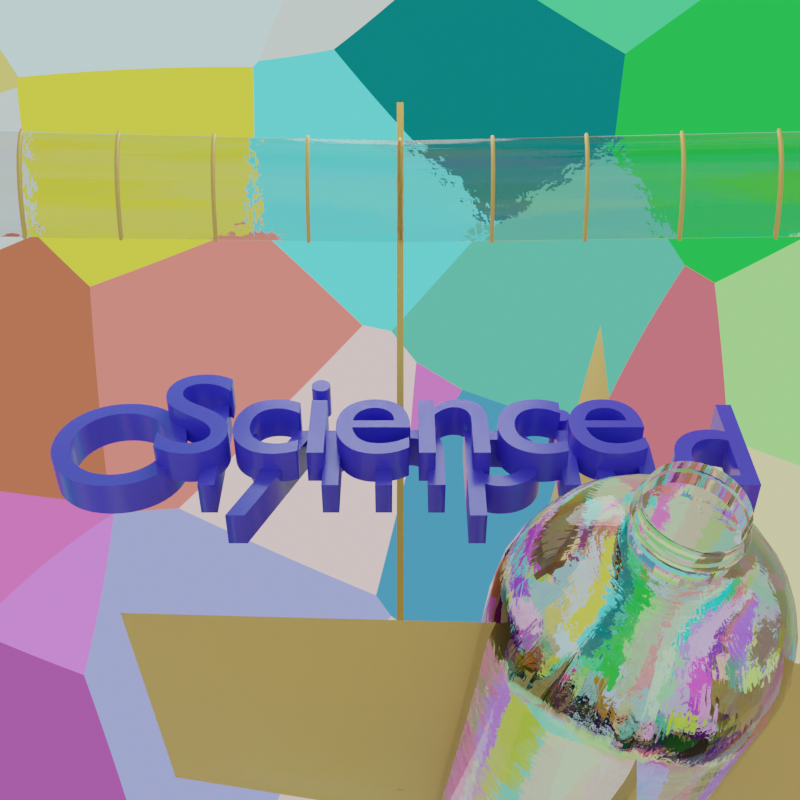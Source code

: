 # Source: untitled.blend  (saved by Blender 3.1.7; exported with 4.5.12 LTS)
import bpy
from mathutils import Matrix  # noqa: F401  (used for matrix-valued properties, if any)

bpy.ops.wm.read_factory_settings(use_empty=True)
scene = bpy.context.scene
scene.name = 'Scene'

# ---- collections
col_collection = bpy.data.collections.new('Collection'); scene.collection.children.link(col_collection)

# ---- materials (node trees are filled in below, after node groups)
mat_text = bpy.data.materials.new('Text')
mat_wood = bpy.data.materials.new('Wood')
mat_plastic = bpy.data.materials.new('plastic')
mat_plastic.surface_render_method = 'BLENDED'
mat_plastic.blend_method = 'BLEND'
mat_plastic.use_raytrace_refraction = True
mat_plastic.use_screen_refraction = True
mat_plastic.refraction_depth = 5.4
mat_plastic.thickness_mode = 'SLAB'

# ---- node groups
ng_auto_smooth = bpy.data.node_groups.new('Auto Smooth', 'GeometryNodeTree')
_s = ng_auto_smooth.interface.new_socket(name='Geometry', in_out='OUTPUT', socket_type='NodeSocketGeometry')
_s = ng_auto_smooth.interface.new_socket(name='Geometry', in_out='INPUT', socket_type='NodeSocketGeometry')
_s = ng_auto_smooth.interface.new_socket(name='Angle', in_out='INPUT', socket_type='NodeSocketFloat')
_s.subtype = 'ANGLE'
_s.min_value = 0.0
_s.max_value = 3.142
ng_auto_smooth.is_modifier = True
_N = ng_auto_smooth.nodes; _L = ng_auto_smooth.links
n0 = _N.new('NodeGroupOutput'); n0.name = 'Group Output'; n0.location = (480, -100)
n1 = _N.new('NodeGroupInput'); n1.name = 'Group Input'; n1.location = (-420, -300)
n2 = _N.new('NodeGroupInput'); n2.name = 'Group Input.001'; n2.location = (-60, -100)
n3 = _N.new('GeometryNodeSetShadeSmooth'); n3.name = 'Set Shade Smooth'; n3.location = (120, -100)
n3.domain = 'EDGE'
n4 = _N.new('GeometryNodeSetShadeSmooth'); n4.name = 'Set Shade Smooth.001'; n4.location = (300, -100)
n5 = _N.new('GeometryNodeInputMeshEdgeAngle'); n5.name = 'Edge Angle'; n5.location = (-420, -220)
n6 = _N.new('GeometryNodeInputEdgeSmooth'); n6.name = 'Is Edge Smooth'; n6.location = (-60, -160)
n7 = _N.new('GeometryNodeInputShadeSmooth'); n7.name = 'Is Face Smooth'; n7.location = (-240, -340)
n8 = _N.new('FunctionNodeBooleanMath'); n8.name = 'Boolean Math'; n8.location = (-60, -220)
n9 = _N.new('FunctionNodeCompare'); n9.name = 'Compare'; n9.location = (-240, -180)
n9.operation = 'LESS_EQUAL'
_L.new(n5.outputs[0], n9.inputs[0])
_L.new(n4.outputs[0], n0.inputs[0])
_L.new(n1.outputs[1], n9.inputs[1])
_L.new(n9.outputs[0], n8.inputs[0])
_L.new(n7.outputs[0], n8.inputs[1])
_L.new(n2.outputs[0], n3.inputs[0])
_L.new(n6.outputs[0], n3.inputs[1])
_L.new(n3.outputs[0], n4.inputs[0])
_L.new(n8.outputs[0], n3.inputs[2])
n0.is_active_output = True

# ---- material node trees
mat_text.use_nodes = True; mat_text.node_tree.nodes.clear()
_N = mat_text.node_tree.nodes; _L = mat_text.node_tree.links
n0 = _N.new('ShaderNodeBsdfPrincipled'); n0.name = 'Principled BSDF'; n0.location = (10, 300)
n0.distribution = 'GGX'
n0.subsurface_method = 'RANDOM_WALK_SKIN'
n0.inputs[0].default_value = (0.0782, 0.0684, 0.8, 1.0)
n0.inputs[2].default_value = 0.2446
n0.inputs[3].default_value = 1.45
n0.inputs[27].default_value = (0.0, 0.0, 0.0, 1.0)
n0.inputs[28].default_value = 1.0
n1 = _N.new('ShaderNodeOutputMaterial'); n1.name = 'Material Output'; n1.location = (300, 300)
_L.new(n0.outputs[0], n1.inputs[0])
n1.is_active_output = True
mat_wood.use_nodes = True; mat_wood.node_tree.nodes.clear()
_N = mat_wood.node_tree.nodes; _L = mat_wood.node_tree.links
n0 = _N.new('ShaderNodeBsdfPrincipled'); n0.name = 'Principled BSDF'; n0.location = (10, 300)
n0.distribution = 'GGX'
n0.subsurface_method = 'RANDOM_WALK_SKIN'
n0.inputs[0].default_value = (0.8, 0.5508, 0.1226, 1.0)
n0.inputs[3].default_value = 1.45
n0.inputs[27].default_value = (0.0, 0.0, 0.0, 1.0)
n0.inputs[28].default_value = 1.0
n1 = _N.new('ShaderNodeOutputMaterial'); n1.name = 'Material Output'; n1.location = (300, 300)
_L.new(n0.outputs[0], n1.inputs[0])
n1.is_active_output = True
mat_plastic.use_nodes = True; mat_plastic.node_tree.nodes.clear()
_N = mat_plastic.node_tree.nodes; _L = mat_plastic.node_tree.links
n0 = _N.new('ShaderNodeBsdfPrincipled'); n0.name = 'Principled BSDF'; n0.location = (10, 300)
n0.distribution = 'GGX'
n0.subsurface_method = 'RANDOM_WALK_SKIN'
n0.inputs[2].default_value = 0.0
n0.inputs[3].default_value = 1.45
n0.inputs[18].default_value = 1.0
n0.inputs[27].default_value = (0.0, 0.0, 0.0, 1.0)
n0.inputs[28].default_value = 1.0
n1 = _N.new('ShaderNodeOutputMaterial'); n1.name = 'Material Output'; n1.location = (300, 300)
n2 = _N.new('ShaderNodeTexNoise'); n2.name = 'Noise Texture'; n2.location = (-370, -180)
n2.inputs[2].default_value = 10.0
n2.inputs[3].default_value = 5.2
n3 = _N.new('ShaderNodeBump'); n3.name = 'Bump'; n3.location = (-180, -160)
n3.inputs[0].default_value = 0.01
n3.inputs[1].default_value = 1.0
n3.inputs[2].default_value = 1.0
n4 = _N.new('ShaderNodeTexCoord'); n4.name = 'Texture Coordinate'; n4.location = (-560, -180)
_L.new(n0.outputs[0], n1.inputs[0])
_L.new(n3.outputs[0], n0.inputs[5])
_L.new(n2.outputs[0], n3.inputs[3])
_L.new(n4.outputs[2], n2.inputs[0])
n1.is_active_output = True

# ---- world
world_world = bpy.data.worlds.new('World'); scene.world = world_world
world_world.use_nodes = True; world_world.node_tree.nodes.clear()
_N = world_world.node_tree.nodes; _L = world_world.node_tree.links
n0 = _N.new('ShaderNodeOutputWorld'); n0.name = 'World Output'; n0.location = (300, 300)
n1 = _N.new('ShaderNodeBackground'); n1.name = 'Background'; n1.location = (10, 300)
n2 = _N.new('ShaderNodeTexVoronoi'); n2.name = 'Voronoi Texture'; n2.location = (-180, 300)
_L.new(n1.outputs[0], n0.inputs[0])
_L.new(n2.outputs[1], n1.inputs[0])
n0.is_active_output = True
world_world.color = (0.05088, 0.05088, 0.05088)
world_world.use_sun_shadow = False
world_world.sun_shadow_jitter_overblur = 0.0

# ---- cameras
cam_camera = bpy.data.cameras.new('Camera')
cam_camera.clip_end = 100.0
cam_camera.ortho_scale = 7.314

# ---- lights
light_point = bpy.data.lights.new('Point', 'POINT')
light_point.transmission_factor = 0.0
light_point.shadow_soft_size = 0.25
light_point.shadow_maximum_resolution = 0.006
light_point.use_absolute_resolution = True

# ---- meshes
me_plane = bpy.data.meshes.new('Plane')
me_plane.from_pydata([(0.007102, -0.003826, 2.98e-08), (0.007102, 0.003826, 2.98e-08), (-0.007102, -0.003826, 2.98e-08), (-0.007102, 0.003826, 2.98e-08), (0.007102, -0.003826, 0.78), (0.007102, 0.003826, 0.78), (-0.007102, -0.003826, 0.78), (-0.007102, 0.003826, 0.78)], [], [(0, 2, 3, 1), (4, 5, 7, 6), (1, 3, 7, 5), (2, 0, 4, 6), (3, 2, 6, 7), (0, 1, 5, 4)])
_uv = me_plane.uv_layers.new(name='UVMap')
_uv.uv.foreach_set('vector', [0.0, 0.0, 0.0, 1.0, 1.0, 1.0, 1.0, 0.0, 0.0, 0.0, 1.0, 0.0, 1.0, 1.0, 0.0, 1.0, 1.0, 0.0, 1.0, 1.0, 1.0, 1.0, 1.0, 0.0, 0.0, 1.0, 0.0, 0.0, 0.0, 0.0, 0.0, 1.0, 1.0, 1.0, 0.0, 1.0, 0.0, 1.0, 1.0, 1.0, 0.0, 0.0, 1.0, 0.0, 1.0, 0.0, 0.0, 0.0])
me_plane.materials.append(mat_wood)
me_plane.use_remesh_fix_poles = True
me_plane.use_remesh_preserve_attributes = False
me_plane.update()
me_nurbscurve_003 = bpy.data.meshes.new('NurbsCurve.003')
me_nurbscurve_003.from_pydata([(0.0525, 0.0, 0.2833), (0.05374, 0.0, 0.281), (0.05486, 0.0, 0.2786), (0.05586, 0.0, 0.2761), (0.05675, 0.0, 0.2735), (0.05753, 0.0, 0.2708), (0.0582, 0.0, 0.2681), (0.05876, 0.0, 0.2653), (0.05922, 0.0, 0.2624), (0.05958, 0.0, 0.2594), (0.05984, 0.0, 0.2564), (0.05999, 0.0, 0.2533), (0.06006, 0.0, 0.2502), (0.06003, 0.0, 0.247), (0.05992, 0.0, 0.2438), (0.05971, 0.0, 0.2405), (0.05942, 0.0, 0.2372), (0.05905, 0.0, 0.2339), (0.0586, 0.0, 0.2305), (0.05807, 0.0, 0.2271), (0.05746, 0.0, 0.2238), (0.05679, 0.0, 0.2203), (0.05604, 0.0, 0.2169), (0.05522, 0.0, 0.2135), (0.05434, 0.0, 0.2101), (0.05339, 0.0, 0.2067), (0.05239, 0.0, 0.2033), (0.05132, 0.0, 0.1999), (0.0502, 0.0, 0.1966), (0.04903, 0.0, 0.1933), (0.04781, 0.0, 0.19), (0.04653, 0.0, 0.1867), (0.04521, 0.0, 0.1835), (0.04385, 0.0, 0.1803), (0.04244, 0.0, 0.1772), (0.041, 0.0, 0.1741), (0.1025, 0.5, 0.2833), (0.1037, 0.5, 0.281), (0.1049, 0.5, 0.2786), (0.1059, 0.5, 0.2761), (0.1068, 0.5, 0.2735), (0.1075, 0.5, 0.2708), (0.1082, 0.5, 0.2681), (0.1088, 0.5, 0.2653), (0.1092, 0.5, 0.2624), (0.1096, 0.5, 0.2594), (0.1098, 0.5, 0.2564), (0.11, 0.5, 0.2533), (0.1101, 0.5, 0.2502), (0.11, 0.5, 0.247), (0.1099, 0.5, 0.2438), (0.1097, 0.5, 0.2405), (0.1094, 0.5, 0.2372), (0.1091, 0.5, 0.2339), (0.1086, 0.5, 0.2305), (0.1081, 0.5, 0.2271), (0.1075, 0.5, 0.2238), (0.1068, 0.5, 0.2203), (0.106, 0.5, 0.2169), (0.1052, 0.5, 0.2135), (0.1043, 0.5, 0.2101), (0.1034, 0.5, 0.2067), (0.1024, 0.5, 0.2033), (0.1013, 0.5, 0.1999), (0.1002, 0.5, 0.1966), (0.09903, 0.5, 0.1933), (0.09781, 0.5, 0.19), (0.09653, 0.5, 0.1867), (0.09521, 0.5, 0.1835), (0.09385, 0.5, 0.1803), (0.09244, 0.5, 0.1772), (0.091, 0.5, 0.1741)], [], [(20, 21, 57, 56), (7, 8, 44, 43), (34, 35, 71, 70), (21, 22, 58, 57), (8, 9, 45, 44), (22, 23, 59, 58), (9, 10, 46, 45), (23, 24, 60, 59), (10, 11, 47, 46), (24, 25, 61, 60), (11, 12, 48, 47), (25, 26, 62, 61), (12, 13, 49, 48), (26, 27, 63, 62), (13, 14, 50, 49), (0, 1, 37, 36), (27, 28, 64, 63), (14, 15, 51, 50), (1, 2, 38, 37), (28, 29, 65, 64), (15, 16, 52, 51), (2, 3, 39, 38), (29, 30, 66, 65), (16, 17, 53, 52), (3, 4, 40, 39), (30, 31, 67, 66), (17, 18, 54, 53), (4, 5, 41, 40), (31, 32, 68, 67), (18, 19, 55, 54), (5, 6, 42, 41), (32, 33, 69, 68), (19, 20, 56, 55), (6, 7, 43, 42), (33, 34, 70, 69)])
_uv = me_nurbscurve_003.uv_layers.new(name='UVMap')
_uv.uv.foreach_set('vector', [0.3206, 0.008185, 0.3279, 0.007849, 0.3279, 0.9981, 0.3206, 0.9985, 0.2264, 0.008626, 0.2336, 0.00885, 0.2336, 0.9991, 0.2264, 0.9989, 0.4221, 0.0008081, 0.4293, 7.775e-05, 0.4293, 0.9904, 0.4221, 0.9911, 0.3279, 0.007849, 0.3351, 0.00748, 0.3351, 0.9978, 0.3279, 0.9981, 0.2336, 0.00885, 0.2409, 0.009053, 0.2409, 0.9993, 0.2336, 0.9991, 0.3351, 0.00748, 0.3424, 0.00708, 0.3424, 0.9974, 0.3351, 0.9978, 0.2409, 0.009053, 0.2481, 0.009237, 0.2481, 0.9995, 0.2409, 0.9993, 0.3424, 0.00708, 0.3496, 0.006649, 0.3496, 0.9969, 0.3424, 0.9974, 0.2481, 0.009237, 0.2554, 0.0094, 0.2554, 0.9997, 0.2481, 0.9995, 0.3496, 0.006649, 0.3569, 0.006189, 0.3569, 0.9965, 0.3496, 0.9969, 0.2554, 0.0094, 0.2626, 0.00963, 0.2626, 0.9999, 0.2554, 0.9997, 0.3569, 0.006189, 0.3641, 0.0057, 0.3641, 0.996, 0.3569, 0.9965, 0.2626, 0.00963, 0.2699, 0.009493, 0.2699, 0.9998, 0.2626, 0.9999, 0.3641, 0.0057, 0.3714, 0.005182, 0.3714, 0.9955, 0.3641, 0.996, 0.2699, 0.009493, 0.2771, 0.009431, 0.2771, 0.9997, 0.2699, 0.9998, 0.1756, 0.006445, 0.1829, 0.006825, 0.1829, 0.9971, 0.1756, 0.9967, 0.3714, 0.005182, 0.3786, 0.004637, 0.3786, 0.9949, 0.3714, 0.9955, 0.2771, 0.009431, 0.2844, 0.009324, 0.2844, 0.9996, 0.2771, 0.9997, 0.1829, 0.006825, 0.1901, 0.007182, 0.1901, 0.9975, 0.1829, 0.9971, 0.3786, 0.004637, 0.3858, 0.004065, 0.3858, 0.9944, 0.3786, 0.9949, 0.2844, 0.009324, 0.2916, 0.009174, 0.2916, 0.9995, 0.2844, 0.9996, 0.1901, 0.007182, 0.1974, 0.007516, 0.1974, 0.9978, 0.1901, 0.9975, 0.3858, 0.004065, 0.3931, 0.003467, 0.3931, 0.9938, 0.3858, 0.9944, 0.2916, 0.009174, 0.2989, 0.008983, 0.2989, 0.9993, 0.2916, 0.9995, 0.1974, 0.007516, 0.2046, 0.007827, 0.2046, 0.9981, 0.1974, 0.9978, 0.3931, 0.003467, 0.4003, 0.002841, 0.4003, 0.9931, 0.3931, 0.9938, 0.2989, 0.008983, 0.3061, 0.008753, 0.3061, 0.999, 0.2989, 0.9993, 0.2046, 0.007827, 0.2119, 0.008115, 0.2119, 0.9984, 0.2046, 0.9981, 0.4003, 0.002841, 0.4076, 0.00219, 0.4076, 0.9925, 0.4003, 0.9931, 0.3061, 0.008753, 0.3134, 0.008487, 0.3134, 0.9988, 0.3061, 0.999, 0.2119, 0.008115, 0.2191, 0.008381, 0.2191, 0.9987, 0.2119, 0.9984, 0.4076, 0.00219, 0.4148, 0.001512, 0.4148, 0.9918, 0.4076, 0.9925, 0.3134, 0.008487, 0.3206, 0.008185, 0.3206, 0.9985, 0.3134, 0.9988, 0.2191, 0.008381, 0.2264, 0.008626, 0.2264, 0.9989, 0.2191, 0.9987, 0.4148, 0.001512, 0.4221, 0.0008081, 0.4221, 0.9911, 0.4148, 0.9918])
me_nurbscurve_003.materials.append(mat_plastic)
me_nurbscurve_003.use_remesh_fix_poles = True
me_nurbscurve_003.use_remesh_preserve_attributes = False
me_nurbscurve_003.update()
me_cylinder = bpy.data.meshes.new('Cylinder')
me_cylinder.from_pydata([(1.781e-20, 0.1323, -0.2716), (0.0, 0.1323, 0.2716), (0.02582, 0.1298, -0.2716), (0.02582, 0.1298, 0.2716), (0.05064, 0.1222, -0.2716), (0.05064, 0.1223, 0.2716), (0.07352, 0.11, -0.2716), (0.07352, 0.11, 0.2716), (0.09357, 0.09356, -0.2716), (0.09357, 0.09357, 0.2716), (0.11, 0.07351, -0.2716), (0.11, 0.07352, 0.2716), (0.1223, 0.05063, -0.2716), (0.1223, 0.05064, 0.2716), (0.1298, 0.02581, -0.2716), (0.1298, 0.02582, 0.2716), (0.1323, -4.724e-06, -0.2716), (0.1323, -5.784e-09, 0.2716), (0.1298, -0.02582, -0.2716), (0.1298, -0.02582, 0.2716), (0.1223, -0.05064, -0.2716), (0.1223, -0.05064, 0.2716), (0.11, -0.07352, -0.2716), (0.11, -0.07352, 0.2716), (0.09357, -0.09357, -0.2716), (0.09357, -0.09357, 0.2716), (0.07352, -0.11, -0.2716), (0.07352, -0.11, 0.2716), (0.05064, -0.1223, -0.2716), (0.05064, -0.1223, 0.2716), (0.02582, -0.1298, -0.2716), (0.02582, -0.1298, 0.2716), (-1.157e-08, -0.1323, -0.2716), (-1.157e-08, -0.1323, 0.2716), (-0.02582, -0.1298, -0.2716), (-0.02582, -0.1298, 0.2716), (-0.05064, -0.1223, -0.2716), (-0.05064, -0.1223, 0.2716), (-0.07352, -0.11, -0.2716), (-0.07352, -0.11, 0.2716), (-0.09357, -0.09357, -0.2716), (-0.09357, -0.09357, 0.2716), (-0.11, -0.07352, -0.2716), (-0.11, -0.07352, 0.2716), (-0.1223, -0.05064, -0.2716), (-0.1223, -0.05064, 0.2716), (-0.1298, -0.02582, -0.2716), (-0.1298, -0.02582, 0.2716), (-0.1323, -4.717e-06, -0.2716), (-0.1323, 1.578e-09, 0.2716), (-0.1298, 0.02581, -0.2716), (-0.1298, 0.02582, 0.2716), (-0.1223, 0.05063, -0.2716), (-0.1223, 0.05064, 0.2716), (-0.11, 0.07351, -0.2716), (-0.11, 0.07352, 0.2716), (-0.09357, 0.09356, -0.2716), (-0.09357, 0.09357, 0.2716), (-0.07352, 0.11, -0.2716), (-0.07352, 0.11, 0.2716), (-0.05064, 0.1222, -0.2716), (-0.05064, 0.1223, 0.2716), (-0.02582, 0.1298, -0.2716), (-0.02582, 0.1298, 0.2716), (-1.456e-08, 0.1177, -0.4013), (0.02355, 0.1154, -0.4013), (0.04621, 0.1085, -0.4013), (0.06711, 0.09741, -0.4013), (0.08544, 0.08242, -0.4013), (0.1005, 0.06414, -0.4012), (0.1118, 0.04327, -0.4012), (0.1187, 0.02059, -0.4012), (0.1211, -0.00302, -0.4012), (0.1189, -0.02666, -0.4011), (0.112, -0.04942, -0.4011), (0.1009, -0.07042, -0.4011), (0.08583, -0.08885, -0.4011), (0.06747, -0.104, -0.401), (0.04649, -0.1152, -0.401), (0.0237, -0.1222, -0.401), (-2.533e-08, -0.1245, -0.401), (-0.0237, -0.1222, -0.401), (-0.04649, -0.1152, -0.401), (-0.06747, -0.104, -0.401), (-0.08583, -0.08885, -0.4011), (-0.1009, -0.07042, -0.4011), (-0.112, -0.04942, -0.4011), (-0.1189, -0.02666, -0.4011), (-0.1211, -0.00302, -0.4012), (-0.1187, 0.02059, -0.4012), (-0.1118, 0.04327, -0.4012), (-0.1005, 0.06414, -0.4012), (-0.08544, 0.08242, -0.4013), (-0.06711, 0.09741, -0.4013), (-0.04621, 0.1085, -0.4013), (-0.02355, 0.1154, -0.4013), (9.765e-09, 0.09057, -0.4457), (0.01853, 0.08875, -0.4457), (0.03634, 0.08334, -0.4457), (0.05276, 0.07457, -0.4457), (0.06716, 0.06276, -0.4457), (0.07897, 0.04836, -0.4457), (0.08774, 0.03194, -0.4457), (0.09315, 0.01413, -0.4457), (0.09497, -0.0044, -0.4457), (0.09315, -0.02293, -0.4457), (0.08774, -0.04074, -0.4457), (0.07897, -0.05716, -0.4457), (0.06716, -0.07155, -0.4457), (0.05276, -0.08337, -0.4457), (0.03634, -0.09214, -0.4457), (0.01853, -0.09755, -0.4457), (1.463e-09, -0.09937, -0.4457), (-0.01853, -0.09755, -0.4457), (-0.03634, -0.09214, -0.4457), (-0.05276, -0.08337, -0.4457), (-0.06716, -0.07156, -0.4457), (-0.07897, -0.05716, -0.4457), (-0.08774, -0.04074, -0.4457), (-0.09315, -0.02293, -0.4457), (-0.09497, -0.0044, -0.4457), (-0.09315, 0.01413, -0.4457), (-0.08774, 0.03194, -0.4457), (-0.07897, 0.04836, -0.4457), (-0.06716, 0.06276, -0.4457), (-0.05276, 0.07457, -0.4457), (-0.03634, 0.08334, -0.4457), (-0.01853, 0.08875, -0.4457), (2.859e-08, 0.0362, -0.4858), (0.008079, 0.03541, -0.4858), (0.01585, 0.03305, -0.4858), (0.02301, 0.02923, -0.4858), (0.0293, 0.02409, -0.4858), (0.03446, 0.01782, -0.4858), (0.03831, 0.01066, -0.4858), (0.04068, 0.00288, -0.4859), (0.04149, -0.005212, -0.4859), (0.04071, -0.01331, -0.4859), (0.03837, -0.0211, -0.4859), (0.03454, -0.02829, -0.4859), (0.02938, -0.0346, -0.4859), (0.02309, -0.03977, -0.4859), (0.01591, -0.04362, -0.4859), (0.008111, -0.04599, -0.486), (2.504e-08, -0.04679, -0.486), (-0.008111, -0.04599, -0.486), (-0.01591, -0.04362, -0.4859), (-0.02309, -0.03977, -0.4859), (-0.02938, -0.0346, -0.4859), (-0.03454, -0.02829, -0.4859), (-0.03837, -0.0211, -0.4859), (-0.04071, -0.01331, -0.4859), (-0.04149, -0.005212, -0.4859), (-0.04068, 0.00288, -0.4859), (-0.03831, 0.01066, -0.4858), (-0.03446, 0.01782, -0.4858), (-0.0293, 0.02409, -0.4858), (-0.02301, 0.02923, -0.4858), (-0.01585, 0.03305, -0.4858), (-0.008079, 0.03541, -0.4858), (-0.1223, -0.05152, -0.3402), (-0.11, -0.0744, -0.3402), (-0.02582, 0.1289, -0.3402), (-0.05064, 0.1214, -0.3402), (0.1298, -0.0267, -0.3402), (0.1323, -0.000885, -0.3402), (-0.05064, -0.1231, -0.3402), (-0.02582, -0.1307, -0.3402), (-0.11, 0.07263, -0.3402), (-0.1223, 0.04975, -0.3402), (0.11, 0.07263, -0.3402), (0.09357, 0.09268, -0.3402), (0.05064, -0.1231, -0.3402), (0.07352, -0.1109, -0.3402), (0.02582, 0.1289, -0.3402), (-9.976e-09, 0.1314, -0.3402), (-0.1298, -0.0267, -0.3402), (0.1223, -0.05152, -0.3402), (-0.07352, -0.1109, -0.3402), (-0.09357, 0.09268, -0.3402), (0.1223, 0.04975, -0.3402), (0.02582, -0.1307, -0.3402), (-0.1323, -0.000885, -0.3402), (0.05064, 0.1214, -0.3402), (0.11, -0.0744, -0.3402), (-0.09357, -0.09445, -0.3402), (-0.07352, 0.1091, -0.3402), (0.1298, 0.02493, -0.3402), (-2.154e-08, -0.1332, -0.3402), (-0.1298, 0.02493, -0.3402), (0.07352, 0.1091, -0.3402), (0.09357, -0.09445, -0.3402), (4.67e-08, 0.04071, -0.5103), (0.008948, 0.03983, -0.5103), (0.01755, 0.03722, -0.5103), (0.02549, 0.03299, -0.5103), (0.03245, 0.02729, -0.5103), (0.03817, 0.02035, -0.5103), (0.04242, 0.01242, -0.5103), (0.04505, 0.003807, -0.5104), (0.04595, -0.005155, -0.5104), (0.04509, -0.01412, -0.5104), (0.04249, -0.02276, -0.5104), (0.03825, -0.03072, -0.5104), (0.03254, -0.0377, -0.5104), (0.02557, -0.04343, -0.5104), (0.01762, -0.04769, -0.5105), (0.008983, -0.05032, -0.5105), (4.277e-08, -0.05121, -0.5105), (-0.008983, -0.05032, -0.5105), (-0.01762, -0.04769, -0.5105), (-0.02557, -0.04343, -0.5104), (-0.03254, -0.0377, -0.5104), (-0.03825, -0.03072, -0.5104), (-0.04249, -0.02276, -0.5104), (-0.04509, -0.01412, -0.5104), (-0.04595, -0.005155, -0.5104), (-0.04505, 0.003807, -0.5104), (-0.04242, 0.01242, -0.5103), (-0.03817, 0.02035, -0.5103), (-0.03245, 0.02729, -0.5103), (-0.02549, 0.03299, -0.5103), (-0.01755, 0.03722, -0.5103), (-0.008948, 0.03983, -0.5103), (3.356e-08, 0.04073, -0.5169), (0.008948, 0.03985, -0.5169), (0.01755, 0.03725, -0.5169), (0.02549, 0.03302, -0.5169), (0.03245, 0.02732, -0.5169), (0.03817, 0.02037, -0.517), (0.04242, 0.01244, -0.517), (0.04505, 0.00383, -0.517), (0.04595, -0.005132, -0.517), (0.04509, -0.0141, -0.517), (0.04249, -0.02273, -0.517), (0.03825, -0.03069, -0.5171), (0.03254, -0.03767, -0.5171), (0.02557, -0.04341, -0.5171), (0.01762, -0.04767, -0.5171), (0.008983, -0.05029, -0.5171), (2.963e-08, -0.05118, -0.5171), (-0.008983, -0.05029, -0.5171), (-0.01762, -0.04767, -0.5171), (-0.02557, -0.04341, -0.5171), (-0.03254, -0.03767, -0.5171), (-0.03825, -0.03069, -0.5171), (-0.04249, -0.02273, -0.517), (-0.04509, -0.0141, -0.517), (-0.04595, -0.005132, -0.517), (-0.04505, 0.00383, -0.517), (-0.04242, 0.01244, -0.517), (-0.03817, 0.02037, -0.517), (-0.03245, 0.02732, -0.5169), (-0.02549, 0.03302, -0.5169), (-0.01755, 0.03725, -0.5169), (-0.008948, 0.03985, -0.5169), (2.612e-08, 0.0363, -0.5338), (0.008079, 0.0355, -0.5338), (0.01585, 0.03315, -0.5338), (0.02301, 0.02933, -0.5338), (0.0293, 0.02418, -0.5338), (0.03446, 0.01791, -0.5338), (0.03831, 0.01075, -0.5338), (0.04068, 0.002975, -0.5338), (0.04149, -0.005117, -0.5338), (0.04071, -0.01322, -0.5339), (0.03837, -0.02101, -0.5339), (0.03454, -0.0282, -0.5339), (0.02938, -0.0345, -0.5339), (0.02309, -0.03968, -0.5339), (0.01591, -0.04353, -0.5339), (0.008111, -0.0459, -0.5339), (2.257e-08, -0.0467, -0.5339), (-0.008111, -0.0459, -0.5339), (-0.01591, -0.04353, -0.5339), (-0.02309, -0.03968, -0.5339), (-0.02938, -0.0345, -0.5339), (-0.03454, -0.0282, -0.5339), (-0.03837, -0.02101, -0.5339), (-0.04071, -0.01322, -0.5339), (-0.04149, -0.005117, -0.5338), (-0.04068, 0.002975, -0.5338), (-0.03831, 0.01075, -0.5338), (-0.03446, 0.01791, -0.5338), (-0.0293, 0.02418, -0.5338), (-0.02301, 0.02933, -0.5338), (-0.01585, 0.03315, -0.5338), (-0.008079, 0.0355, -0.5338), (0.03454, -0.02821, -0.5176), (0.03837, -0.02103, -0.5176), (-0.04068, 0.002957, -0.5175), (-0.04149, -0.005135, -0.5176), (0.02938, -0.03452, -0.5176), (-0.03831, 0.01073, -0.5175), (0.02309, -0.0397, -0.5176), (-0.03446, 0.01789, -0.5175), (0.01591, -0.04354, -0.5176), (0.008079, 0.03548, -0.5175), (3.257e-08, 0.03628, -0.5175), (-0.0293, 0.02417, -0.5175), (0.008111, -0.04591, -0.5176), (0.01585, 0.03313, -0.5175), (-0.02301, 0.02931, -0.5175), (2.902e-08, -0.04672, -0.5176), (0.02301, 0.02931, -0.5175), (-0.01585, 0.03313, -0.5175), (-0.008111, -0.04591, -0.5176), (0.0293, 0.02417, -0.5175), (-0.008079, 0.03548, -0.5175), (-0.01591, -0.04354, -0.5176), (0.03446, 0.01789, -0.5175), (-0.02309, -0.0397, -0.5176), (0.03831, 0.01073, -0.5175), (-0.02938, -0.03452, -0.5176), (0.04068, 0.002957, -0.5175), (-0.03454, -0.02821, -0.5176), (0.04149, -0.005135, -0.5176), (-0.03837, -0.02103, -0.5176), (0.04071, -0.01323, -0.5176), (-0.04071, -0.01323, -0.5176), (0.01585, 0.0331, -0.5099), (0.008079, 0.03545, -0.5099), (-0.02301, 0.02928, -0.5099), (-0.0293, 0.02414, -0.5099), (4.281e-08, -0.04675, -0.5101), (0.008111, -0.04594, -0.5101), (0.02301, 0.02928, -0.5099), (-0.01585, 0.0331, -0.5099), (-0.008111, -0.04594, -0.5101), (0.0293, 0.02414, -0.5099), (-0.008079, 0.03545, -0.5099), (-0.01591, -0.04357, -0.5101), (0.03446, 0.01786, -0.51), (4.636e-08, 0.03625, -0.5099), (-0.02309, -0.03973, -0.5101), (0.03831, 0.0107, -0.51), (-0.02938, -0.03455, -0.5101), (0.04068, 0.002928, -0.51), (-0.03454, -0.02824, -0.51), (0.04149, -0.005165, -0.51), (-0.03837, -0.02106, -0.51), (0.04071, -0.01326, -0.51), (-0.04071, -0.01326, -0.51), (0.03837, -0.02106, -0.51), (-0.04149, -0.005165, -0.51), (0.03454, -0.02824, -0.51), (-0.04068, 0.002928, -0.51), (0.02938, -0.03455, -0.5101), (-0.03831, 0.0107, -0.51), (0.02309, -0.03973, -0.5101), (-0.03446, 0.01786, -0.51), (0.01591, -0.04357, -0.5101), (-0.1202, -0.05175, -0.3707), (-0.02533, 0.1254, -0.3708), (0.1276, -0.02733, -0.3707), (-0.04984, -0.1223, -0.3706), (-0.108, 0.07024, -0.3707), (0.108, 0.07024, -0.3707), (0.04984, -0.1223, -0.3706), (0.02533, 0.1254, -0.3708), (-0.1276, -0.02733, -0.3707), (0.1202, -0.05175, -0.3707), (-0.07235, -0.1102, -0.3706), (-0.09186, 0.08991, -0.3708), (0.1201, 0.04779, -0.3707), (0.02541, -0.1297, -0.3706), (-0.1301, -0.001947, -0.3707), (0.0497, 0.118, -0.3708), (0.1082, -0.07426, -0.3707), (-0.09206, -0.09401, -0.3706), (-0.07216, 0.1061, -0.3708), (0.1275, 0.02342, -0.3707), (-2.405e-08, -0.1322, -0.3706), (-0.1275, 0.02342, -0.3707), (0.07216, 0.1061, -0.3708), (0.09206, -0.09401, -0.3706), (-0.1082, -0.07426, -0.3707), (-0.0497, 0.118, -0.3708), (0.1301, -0.001947, -0.3707), (-0.02541, -0.1297, -0.3706), (-0.1201, 0.04779, -0.3707), (0.09186, 0.08991, -0.3708), (0.07235, -0.1102, -0.3706), (-1.259e-08, 0.1279, -0.3708), (-0.06571, 0.02249, -0.4619), (-0.04617, 0.01412, -0.4753), (-0.04902, 0.004747, -0.4753), (-0.06976, 0.009148, -0.4619), (0.03954, -0.0639, -0.462), (0.0278, -0.04661, -0.4754), (0.03538, -0.04038, -0.4754), (0.05032, -0.05505, -0.462), (-0.05913, 0.03478, -0.4619), (-0.04154, 0.02275, -0.4753), (0.02723, -0.07048, -0.462), (0.01915, -0.05124, -0.4754), (0.01387, 0.06501, -0.4619), (0.009742, 0.04397, -0.4753), (2.399e-08, 0.04493, -0.4753), (1.732e-08, 0.06637, -0.4619), (-0.05028, 0.04556, -0.4619), (-0.03532, 0.03032, -0.4753), (0.01388, -0.07453, -0.462), (0.009764, -0.05409, -0.4754), (0.02721, 0.06096, -0.4619), (0.01911, 0.04114, -0.4753), (-0.0395, 0.0544, -0.4619), (-0.02775, 0.03652, -0.4753), (1.113e-08, -0.0759, -0.462), (1.967e-08, -0.05505, -0.4754), (0.0395, 0.0544, -0.4619), (0.02775, 0.03652, -0.4753), (-0.02721, 0.06096, -0.4619), (-0.01911, 0.04114, -0.4753), (-0.01388, -0.07453, -0.462), (-0.009764, -0.05409, -0.4754), (0.05028, 0.04556, -0.4619), (0.03532, 0.03032, -0.4753), (-0.01387, 0.06501, -0.4619), (-0.009742, 0.04397, -0.4753), (-0.02723, -0.07048, -0.462), (-0.01915, -0.05124, -0.4754), (0.05913, 0.03478, -0.4619), (0.04154, 0.02275, -0.4753), (-0.03954, -0.0639, -0.462), (-0.0278, -0.04661, -0.4754), (0.06571, 0.02249, -0.4619), (0.04617, 0.01412, -0.4753), (-0.05032, -0.05505, -0.462), (-0.03538, -0.04038, -0.4754), (0.06976, 0.009148, -0.4619), (0.04902, 0.004747, -0.4753), (-0.05916, -0.04426, -0.462), (-0.04159, -0.0328, -0.4754), (0.07113, -0.004728, -0.4619), (0.04999, -0.005004, -0.4753), (-0.06573, -0.03196, -0.4619), (-0.04621, -0.02414, -0.4753), (0.06977, -0.01861, -0.4619), (0.04904, -0.01476, -0.4753), (-0.06977, -0.01861, -0.4619), (-0.04904, -0.01476, -0.4753), (0.06573, -0.03196, -0.4619), (0.04621, -0.02414, -0.4753), (-0.07113, -0.004728, -0.4619), (-0.04999, -0.005004, -0.4753), (0.05916, -0.04426, -0.462), (0.04159, -0.0328, -0.4754), (-0.1088, -0.02535, -0.4234), (-0.1025, -0.04617, -0.4234), (0.1025, -0.04617, -0.4234), (0.1088, -0.02535, -0.4234), (-0.1109, -0.003705, -0.4234), (0.09229, -0.06537, -0.4234), (-0.1087, 0.01792, -0.4234), (0.07851, -0.08221, -0.4234), (-0.1024, 0.0387, -0.4235), (0.0617, -0.09604, -0.4234), (-0.09211, 0.05784, -0.4235), (0.04251, -0.1063, -0.4234), (0.0216, 0.1049, -0.4235), (-2.56e-09, 0.107, -0.4235), (-0.07831, 0.0746, -0.4235), (0.02167, -0.1127, -0.4234), (0.04237, 0.09857, -0.4235), (-0.06151, 0.08836, -0.4235), (-1.235e-08, -0.1148, -0.4234), (0.06151, 0.08836, -0.4235), (-0.04237, 0.09857, -0.4235), (-0.02167, -0.1127, -0.4234), (0.07831, 0.0746, -0.4235), (-0.0216, 0.1049, -0.4235), (-0.04251, -0.1063, -0.4234), (0.09211, 0.05784, -0.4235), (-0.0617, -0.09604, -0.4234), (0.1024, 0.0387, -0.4235), (-0.07851, -0.08221, -0.4234), (0.1087, 0.01792, -0.4234), (-0.09229, -0.06537, -0.4234), (0.1109, -0.003705, -0.4234)], [], [(0, 1, 3, 2), (2, 3, 5, 4), (4, 5, 7, 6), (6, 7, 9, 8), (8, 9, 11, 10), (10, 11, 13, 12), (12, 13, 15, 14), (14, 15, 17, 16), (16, 17, 19, 18), (18, 19, 21, 20), (20, 21, 23, 22), (22, 23, 25, 24), (24, 25, 27, 26), (26, 27, 29, 28), (28, 29, 31, 30), (30, 31, 33, 32), (32, 33, 35, 34), (34, 35, 37, 36), (36, 37, 39, 38), (38, 39, 41, 40), (40, 41, 43, 42), (42, 43, 45, 44), (44, 45, 47, 46), (46, 47, 49, 48), (48, 49, 51, 50), (50, 51, 53, 52), (52, 53, 55, 54), (54, 55, 57, 56), (56, 57, 59, 58), (58, 59, 61, 60), (3, 1, 63, 61, 59, 57, 55, 53, 51, 49, 47, 45, 43, 41, 39, 37, 35, 33, 31, 29, 27, 25, 23, 21, 19, 17, 15, 13, 11, 9, 7, 5), (60, 61, 63, 62), (62, 63, 1, 0), (376, 352, 86, 85), (449, 448, 119, 118), (377, 353, 95, 94), (378, 354, 73, 72), (379, 355, 82, 81), (380, 356, 91, 90), (381, 357, 69, 68), (382, 358, 78, 77), (383, 359, 65, 64), (352, 360, 87, 86), (353, 383, 64, 95), (354, 361, 74, 73), (355, 362, 83, 82), (356, 363, 92, 91), (357, 364, 70, 69), (358, 365, 79, 78), (360, 366, 88, 87), (359, 367, 66, 65), (361, 368, 75, 74), (362, 369, 84, 83), (363, 370, 93, 92), (364, 371, 71, 70), (365, 372, 80, 79), (366, 373, 89, 88), (367, 374, 67, 66), (368, 375, 76, 75), (369, 376, 85, 84), (370, 377, 94, 93), (371, 378, 72, 71), (372, 379, 81, 80), (373, 380, 90, 89), (374, 381, 68, 67), (375, 382, 77, 76), (386, 385, 154, 153), (451, 450, 106, 105), (448, 452, 120, 119), (450, 453, 107, 106), (452, 454, 121, 120), (453, 455, 108, 107), (454, 456, 122, 121), (455, 457, 109, 108), (456, 458, 123, 122), (457, 459, 110, 109), (461, 460, 97, 96), (458, 462, 124, 123), (459, 463, 111, 110), (460, 464, 98, 97), (462, 465, 125, 124), (463, 466, 112, 111), (464, 467, 99, 98), (465, 468, 126, 125), (466, 469, 113, 112), (467, 470, 100, 99), (468, 471, 127, 126), (469, 472, 114, 113), (470, 473, 101, 100), (471, 461, 96, 127), (472, 474, 115, 114), (473, 475, 102, 101), (474, 476, 116, 115), (475, 477, 103, 102), (476, 478, 117, 116), (477, 479, 104, 103), (478, 449, 118, 117), (479, 451, 105, 104), (321, 320, 194, 193), (390, 389, 141, 140), (385, 393, 155, 154), (389, 395, 142, 141), (398, 397, 129, 128), (393, 401, 156, 155), (395, 403, 143, 142), (397, 405, 130, 129), (401, 407, 157, 156), (403, 409, 144, 143), (405, 411, 131, 130), (407, 413, 158, 157), (409, 415, 145, 144), (411, 417, 132, 131), (413, 419, 159, 158), (415, 421, 146, 145), (417, 423, 133, 132), (419, 398, 128, 159), (421, 425, 147, 146), (423, 427, 134, 133), (425, 429, 148, 147), (427, 431, 135, 134), (429, 433, 149, 148), (431, 435, 136, 135), (433, 437, 150, 149), (435, 439, 137, 136), (437, 441, 151, 150), (439, 443, 138, 137), (441, 445, 152, 151), (443, 447, 139, 138), (445, 386, 153, 152), (447, 390, 140, 139), (24, 26, 173, 191), (6, 8, 171, 190), (50, 52, 169, 189), (32, 34, 167, 188), (14, 16, 165, 187), (58, 60, 163, 186), (40, 42, 161, 185), (22, 24, 191, 184), (4, 6, 190, 183), (48, 50, 189, 182), (30, 32, 188, 181), (12, 14, 187, 180), (56, 58, 186, 179), (38, 40, 185, 178), (20, 22, 184, 177), (2, 4, 183, 174), (46, 48, 182, 176), (28, 30, 181, 172), (10, 12, 180, 170), (54, 56, 179, 168), (36, 38, 178, 166), (18, 20, 177, 164), (62, 0, 175, 162), (44, 46, 176, 160), (0, 2, 174, 175), (26, 28, 172, 173), (8, 10, 170, 171), (52, 54, 168, 169), (34, 36, 166, 167), (16, 18, 164, 165), (60, 62, 162, 163), (42, 44, 160, 161), (199, 200, 232, 231), (323, 322, 221, 220), (325, 324, 208, 207), (320, 326, 195, 194), (322, 327, 222, 221), (324, 328, 209, 208), (326, 329, 196, 195), (327, 330, 223, 222), (328, 331, 210, 209), (329, 332, 197, 196), (330, 333, 192, 223), (331, 334, 211, 210), (332, 335, 198, 197), (334, 336, 212, 211), (335, 337, 199, 198), (336, 338, 213, 212), (337, 339, 200, 199), (338, 340, 214, 213), (339, 341, 201, 200), (340, 342, 215, 214), (341, 343, 202, 201), (342, 344, 216, 215), (343, 345, 203, 202), (344, 346, 217, 216), (345, 347, 204, 203), (346, 348, 218, 217), (347, 349, 205, 204), (348, 350, 219, 218), (349, 351, 206, 205), (333, 321, 193, 192), (350, 323, 220, 219), (351, 325, 207, 206), (289, 288, 267, 266), (213, 214, 246, 245), (200, 201, 233, 232), (214, 215, 247, 246), (201, 202, 234, 233), (215, 216, 248, 247), (202, 203, 235, 234), (216, 217, 249, 248), (203, 204, 236, 235), (217, 218, 250, 249), (204, 205, 237, 236), (218, 219, 251, 250), (205, 206, 238, 237), (192, 193, 225, 224), (219, 220, 252, 251), (206, 207, 239, 238), (193, 194, 226, 225), (220, 221, 253, 252), (207, 208, 240, 239), (194, 195, 227, 226), (221, 222, 254, 253), (208, 209, 241, 240), (195, 196, 228, 227), (222, 223, 255, 254), (209, 210, 242, 241), (196, 197, 229, 228), (223, 192, 224, 255), (210, 211, 243, 242), (197, 198, 230, 229), (211, 212, 244, 243), (198, 199, 231, 230), (212, 213, 245, 244), (256, 257, 258, 259, 260, 261, 262, 263, 264, 265, 266, 267, 268, 269, 270, 271, 272, 273, 274, 275, 276, 277, 278, 279, 280, 281, 282, 283, 284, 285, 286, 287), (291, 290, 281, 280), (288, 292, 268, 267), (290, 293, 282, 281), (292, 294, 269, 268), (293, 295, 283, 282), (294, 296, 270, 269), (298, 297, 257, 256), (295, 299, 284, 283), (296, 300, 271, 270), (297, 301, 258, 257), (299, 302, 285, 284), (300, 303, 272, 271), (301, 304, 259, 258), (302, 305, 286, 285), (303, 306, 273, 272), (304, 307, 260, 259), (305, 308, 287, 286), (306, 309, 274, 273), (307, 310, 261, 260), (308, 298, 256, 287), (309, 311, 275, 274), (310, 312, 262, 261), (311, 313, 276, 275), (312, 314, 263, 262), (313, 315, 277, 276), (314, 316, 264, 263), (315, 317, 278, 277), (316, 318, 265, 264), (317, 319, 279, 278), (318, 289, 266, 265), (319, 291, 280, 279), (247, 248, 291, 319), (233, 234, 289, 318), (246, 247, 319, 317), (232, 233, 318, 316), (245, 246, 317, 315), (231, 232, 316, 314), (244, 245, 315, 313), (230, 231, 314, 312), (243, 244, 313, 311), (229, 230, 312, 310), (242, 243, 311, 309), (255, 224, 298, 308), (228, 229, 310, 307), (241, 242, 309, 306), (254, 255, 308, 305), (227, 228, 307, 304), (240, 241, 306, 303), (253, 254, 305, 302), (226, 227, 304, 301), (239, 240, 303, 300), (252, 253, 302, 299), (225, 226, 301, 297), (238, 239, 300, 296), (251, 252, 299, 295), (224, 225, 297, 298), (237, 238, 296, 294), (250, 251, 295, 293), (236, 237, 294, 292), (249, 250, 293, 290), (235, 236, 292, 288), (248, 249, 290, 291), (234, 235, 288, 289), (142, 143, 325, 351), (155, 156, 323, 350), (128, 129, 321, 333), (141, 142, 351, 349), (154, 155, 350, 348), (140, 141, 349, 347), (153, 154, 348, 346), (139, 140, 347, 345), (152, 153, 346, 344), (138, 139, 345, 343), (151, 152, 344, 342), (137, 138, 343, 341), (150, 151, 342, 340), (136, 137, 341, 339), (149, 150, 340, 338), (135, 136, 339, 337), (148, 149, 338, 336), (134, 135, 337, 335), (147, 148, 336, 334), (133, 134, 335, 332), (146, 147, 334, 331), (159, 128, 333, 330), (132, 133, 332, 329), (145, 146, 331, 328), (158, 159, 330, 327), (131, 132, 329, 326), (144, 145, 328, 324), (157, 158, 327, 322), (130, 131, 326, 320), (143, 144, 324, 325), (156, 157, 322, 323), (129, 130, 320, 321), (191, 173, 382, 375), (190, 171, 381, 374), (189, 169, 380, 373), (188, 167, 379, 372), (187, 165, 378, 371), (186, 163, 377, 370), (185, 161, 376, 369), (184, 191, 375, 368), (183, 190, 374, 367), (182, 189, 373, 366), (181, 188, 372, 365), (180, 187, 371, 364), (179, 186, 370, 363), (178, 185, 369, 362), (177, 184, 368, 361), (174, 183, 367, 359), (176, 182, 366, 360), (172, 181, 365, 358), (170, 180, 364, 357), (168, 179, 363, 356), (166, 178, 362, 355), (164, 177, 361, 354), (162, 175, 383, 353), (160, 176, 360, 352), (175, 174, 359, 383), (173, 172, 358, 382), (171, 170, 357, 381), (169, 168, 356, 380), (167, 166, 355, 379), (165, 164, 354, 378), (163, 162, 353, 377), (161, 160, 352, 376), (107, 108, 391, 446), (446, 391, 390, 447), (120, 121, 387, 444), (444, 387, 386, 445), (106, 107, 446, 442), (442, 446, 447, 443), (119, 120, 444, 440), (440, 444, 445, 441), (105, 106, 442, 438), (438, 442, 443, 439), (118, 119, 440, 436), (436, 440, 441, 437), (104, 105, 438, 434), (434, 438, 439, 435), (117, 118, 436, 432), (432, 436, 437, 433), (103, 104, 434, 430), (430, 434, 435, 431), (116, 117, 432, 428), (428, 432, 433, 429), (102, 103, 430, 426), (426, 430, 431, 427), (115, 116, 428, 424), (424, 428, 429, 425), (101, 102, 426, 422), (422, 426, 427, 423), (114, 115, 424, 420), (420, 424, 425, 421), (127, 96, 399, 418), (418, 399, 398, 419), (100, 101, 422, 416), (416, 422, 423, 417), (113, 114, 420, 414), (414, 420, 421, 415), (126, 127, 418, 412), (412, 418, 419, 413), (99, 100, 416, 410), (410, 416, 417, 411), (112, 113, 414, 408), (408, 414, 415, 409), (125, 126, 412, 406), (406, 412, 413, 407), (98, 99, 410, 404), (404, 410, 411, 405), (111, 112, 408, 402), (402, 408, 409, 403), (124, 125, 406, 400), (400, 406, 407, 401), (97, 98, 404, 396), (396, 404, 405, 397), (110, 111, 402, 394), (394, 402, 403, 395), (123, 124, 400, 392), (392, 400, 401, 393), (96, 97, 396, 399), (399, 396, 397, 398), (109, 110, 394, 388), (388, 394, 395, 389), (122, 123, 392, 384), (384, 392, 393, 385), (108, 109, 388, 391), (391, 388, 389, 390), (121, 122, 384, 387), (387, 384, 385, 386), (72, 73, 451, 479), (85, 86, 449, 478), (71, 72, 479, 477), (84, 85, 478, 476), (70, 71, 477, 475), (83, 84, 476, 474), (69, 70, 475, 473), (82, 83, 474, 472), (95, 64, 461, 471), (68, 69, 473, 470), (81, 82, 472, 469), (94, 95, 471, 468), (67, 68, 470, 467), (80, 81, 469, 466), (93, 94, 468, 465), (66, 67, 467, 464), (79, 80, 466, 463), (92, 93, 465, 462), (65, 66, 464, 460), (78, 79, 463, 459), (91, 92, 462, 458), (64, 65, 460, 461), (77, 78, 459, 457), (90, 91, 458, 456), (76, 77, 457, 455), (89, 90, 456, 454), (75, 76, 455, 453), (88, 89, 454, 452), (74, 75, 453, 450), (87, 88, 452, 448), (73, 74, 450, 451), (86, 87, 448, 449)])
me_cylinder.polygons.foreach_set('use_smooth', [True] * 450)
_uv = me_cylinder.uv_layers.new(name='UVMap')
_uv.uv.foreach_set('vector', [1.0, 0.5, 1.0, 1.0, 0.9688, 1.0, 0.9688, 0.5, 0.9688, 0.5, 0.9688, 1.0, 0.9375, 1.0, 0.9375, 0.5, 0.9375, 0.5, 0.9375, 1.0, 0.9062, 1.0, 0.9062, 0.5, 0.9062, 0.5, 0.9062, 1.0, 0.875, 1.0, 0.875, 0.5, 0.875, 0.5, 0.875, 1.0, 0.8438, 1.0, 0.8438, 0.5, 0.8438, 0.5, 0.8438, 1.0, 0.8125, 1.0, 0.8125, 0.5, 0.8125, 0.5, 0.8125, 1.0, 0.7812, 1.0, 0.7812, 0.5, 0.7812, 0.5, 0.7812, 1.0, 0.75, 1.0, 0.75, 0.5, 0.75, 0.5, 0.75, 1.0, 0.7188, 1.0, 0.7188, 0.5, 0.7188, 0.5, 0.7188, 1.0, 0.6875, 1.0, 0.6875, 0.5, 0.6875, 0.5, 0.6875, 1.0, 0.6562, 1.0, 0.6562, 0.5, 0.6562, 0.5, 0.6562, 1.0, 0.625, 1.0, 0.625, 0.5, 0.625, 0.5, 0.625, 1.0, 0.5938, 1.0, 0.5938, 0.5, 0.5938, 0.5, 0.5938, 1.0, 0.5625, 1.0, 0.5625, 0.5, 0.5625, 0.5, 0.5625, 1.0, 0.5312, 1.0, 0.5312, 0.5, 0.5312, 0.5, 0.5312, 1.0, 0.5, 1.0, 0.5, 0.5, 0.5, 0.5, 0.5, 1.0, 0.4688, 1.0, 0.4688, 0.5, 0.4688, 0.5, 0.4688, 1.0, 0.4375, 1.0, 0.4375, 0.5, 0.4375, 0.5, 0.4375, 1.0, 0.4062, 1.0, 0.4062, 0.5, 0.4062, 0.5, 0.4062, 1.0, 0.375, 1.0, 0.375, 0.5, 0.375, 0.5, 0.375, 1.0, 0.3438, 1.0, 0.3437, 0.5, 0.3437, 0.5, 0.3438, 1.0, 0.3125, 1.0, 0.3125, 0.5, 0.3125, 0.5, 0.3125, 1.0, 0.2812, 1.0, 0.2812, 0.5, 0.2812, 0.5, 0.2812, 1.0, 0.25, 1.0, 0.25, 0.5, 0.25, 0.5, 0.25, 1.0, 0.2188, 1.0, 0.2188, 0.5, 0.2188, 0.5, 0.2188, 1.0, 0.1875, 1.0, 0.1875, 0.5, 0.1875, 0.5, 0.1875, 1.0, 0.1562, 1.0, 0.1562, 0.5, 0.1562, 0.5, 0.1562, 1.0, 0.125, 1.0, 0.125, 0.5, 0.125, 0.5, 0.125, 1.0, 0.09375, 1.0, 0.09375, 0.5, 0.09375, 0.5, 0.09375, 1.0, 0.0625, 1.0, 0.0625, 0.5, 0.2968, 0.4854, 0.25, 0.49, 0.2032, 0.4854, 0.1582, 0.4717, 0.1167, 0.4496, 0.08029, 0.4197, 0.05045, 0.3833, 0.02827, 0.3418, 0.01461, 0.2968, 0.01, 0.25, 0.01461, 0.2032, 0.02827, 0.1582, 0.05045, 0.1167, 0.08029, 0.08029, 0.1167, 0.05045, 0.1582, 0.02827, 0.2032, 0.01461, 0.25, 0.01, 0.2968, 0.01461, 0.3418, 0.02827, 0.3833, 0.05045, 0.4197, 0.08029, 0.4496, 0.1167, 0.4717, 0.1582, 0.4854, 0.2032, 0.49, 0.25, 0.4854, 0.2968, 0.4717, 0.3418, 0.4496, 0.3833, 0.4197, 0.4197, 0.3833, 0.4496, 0.3418, 0.4717, 0.0625, 0.5, 0.0625, 1.0, 0.03125, 1.0, 0.03125, 0.5, 0.03125, 0.5, 0.03125, 1.0, 0.0, 1.0, 0.0, 0.5, 0.3438, 0.5, 0.3125, 0.5, 0.3125, 0.5, 0.3437, 0.5, 0.3136, 0.5, 0.2824, 0.5, 0.2835, 0.5, 0.3147, 0.5, 0.0625, 0.5, 0.03125, 0.5, 0.03125, 0.5, 0.0625, 0.5, 0.75, 0.5, 0.7188, 0.5, 0.7188, 0.5, 0.75, 0.5, 0.4687, 0.5, 0.4375, 0.5, 0.4375, 0.5, 0.4687, 0.5, 0.1875, 0.5, 0.1562, 0.5, 0.1562, 0.5, 0.1875, 0.5, 0.875, 0.5, 0.8438, 0.5, 0.8438, 0.5, 0.875, 0.5, 0.5938, 0.5, 0.5625, 0.5, 0.5625, 0.5, 0.5938, 0.5, 1.0, 0.5, 0.9688, 0.5, 0.9688, 0.5, 1.0, 0.5, 0.3125, 0.5, 0.2812, 0.5, 0.2812, 0.5, 0.3125, 0.5, 0.03125, 0.5, 0.0, 0.5, 0.0, 0.5, 0.03125, 0.5, 0.7188, 0.5, 0.6875, 0.5, 0.6875, 0.5, 0.7188, 0.5, 0.4375, 0.5, 0.4062, 0.5, 0.4062, 0.5, 0.4375, 0.5, 0.1562, 0.5, 0.125, 0.5, 0.125, 0.5, 0.1562, 0.5, 0.8438, 0.5, 0.8125, 0.5, 0.8125, 0.5, 0.8438, 0.5, 0.5625, 0.5, 0.5312, 0.5, 0.5312, 0.5, 0.5625, 0.5, 0.2812, 0.5, 0.25, 0.5, 0.25, 0.5, 0.2812, 0.5, 0.9688, 0.5, 0.9375, 0.5, 0.9375, 0.5, 0.9688, 0.5, 0.6875, 0.5, 0.6562, 0.5, 0.6562, 0.5, 0.6875, 0.5, 0.4062, 0.5, 0.375, 0.5, 0.375, 0.5, 0.4062, 0.5, 0.125, 0.5, 0.09375, 0.5, 0.09375, 0.5, 0.125, 0.5, 0.8125, 0.5, 0.7813, 0.5, 0.7812, 0.5, 0.8125, 0.5, 0.5312, 0.5, 0.5, 0.5, 0.5, 0.5, 0.5312, 0.5, 0.25, 0.5, 0.2188, 0.5, 0.2188, 0.5, 0.25, 0.5, 0.9375, 0.5, 0.9063, 0.5, 0.9063, 0.5, 0.9375, 0.5, 0.6562, 0.5, 0.625, 0.5, 0.625, 0.5, 0.6562, 0.5, 0.375, 0.5, 0.3438, 0.5, 0.3437, 0.5, 0.375, 0.5, 0.09375, 0.5, 0.0625, 0.5, 0.0625, 0.5, 0.09375, 0.5, 0.7813, 0.5, 0.75, 0.5, 0.75, 0.5, 0.7812, 0.5, 0.5, 0.5, 0.4687, 0.5, 0.4687, 0.5, 0.5, 0.5, 0.2188, 0.5, 0.1875, 0.5, 0.1875, 0.5, 0.2188, 0.5, 0.9063, 0.5, 0.875, 0.5, 0.875, 0.5, 0.9063, 0.5, 0.625, 0.5, 0.5938, 0.5, 0.5938, 0.5, 0.625, 0.5, 0.2193, 0.5, 0.1881, 0.5, 0.1875, 0.5, 0.2188, 0.5, 0.7176, 0.5, 0.6864, 0.5, 0.6853, 0.5, 0.7165, 0.5, 0.2824, 0.5, 0.2511, 0.5, 0.2522, 0.5, 0.2835, 0.5, 0.6864, 0.5, 0.6551, 0.5, 0.654, 0.5, 0.6853, 0.5, 0.2511, 0.5, 0.2199, 0.5, 0.221, 0.5, 0.2522, 0.5, 0.6551, 0.5, 0.6238, 0.5, 0.6227, 0.5, 0.654, 0.5, 0.2199, 0.5, 0.1886, 0.5, 0.1898, 0.5, 0.221, 0.5, 0.6238, 0.5, 0.5925, 0.5, 0.5913, 0.5, 0.6227, 0.5, 0.1886, 0.5, 0.1574, 0.5, 0.1586, 0.5, 0.1898, 0.5, 0.5925, 0.5, 0.5612, 0.5, 0.56, 0.5, 0.5913, 0.5, 1.002, 0.5, 0.9674, 0.5, 0.966, 0.5, 1.004, 0.5, 0.1574, 0.5, 0.1262, 0.5, 0.1274, 0.5, 0.1586, 0.5, 0.5612, 0.5, 0.5299, 0.5, 0.5286, 0.5, 0.56, 0.5, 0.9674, 0.5, 0.9362, 0.5, 0.9348, 0.5, 0.966, 0.5, 0.1262, 0.5, 0.09502, 0.5, 0.09629, 0.5, 0.1274, 0.5, 0.5299, 0.5, 0.5, 0.5, 0.5, 0.5, 0.5286, 0.5, 0.9362, 0.5, 0.905, 0.5, 0.9037, 0.5, 0.9348, 0.5, 0.09502, 0.5, 0.06383, 0.5, 0.06516, 0.5, 0.09629, 0.5, 0.5, 0.5, 0.4701, 0.5, 0.4714, 0.5, 0.5, 0.5, 0.905, 0.5, 0.8738, 0.5, 0.8726, 0.5, 0.9037, 0.5, 0.06383, 0.5, 0.03264, 0.5, 0.03403, 0.5, 0.06516, 0.5, 0.4701, 0.5, 0.4388, 0.5, 0.44, 0.5, 0.4714, 0.5, 0.8738, 0.5, 0.8426, 0.5, 0.8414, 0.5, 0.8726, 0.5, 0.03264, 0.5, -0.002212, 0.5, -0.004425, 0.5, 0.03403, 0.5, 0.4388, 0.5, 0.4075, 0.5, 0.4087, 0.5, 0.44, 0.5, 0.8426, 0.5, 0.8114, 0.5, 0.8102, 0.5, 0.8414, 0.5, 0.4075, 0.5, 0.3762, 0.5, 0.3773, 0.5, 0.4087, 0.5, 0.8114, 0.5, 0.7801, 0.5, 0.779, 0.5, 0.8102, 0.5, 0.3762, 0.5, 0.3449, 0.5, 0.346, 0.5, 0.3773, 0.5, 0.7801, 0.5, 0.7489, 0.5, 0.7478, 0.5, 0.779, 0.5, 0.3449, 0.5, 0.3136, 0.5, 0.3147, 0.5, 0.346, 0.5, 0.7489, 0.5, 0.7176, 0.5, 0.7165, 0.5, 0.7478, 0.5, 0.9688, 0.5, 0.9375, 0.5, 0.9375, 0.5, 0.9688, 0.5, 0.6244, 0.5, 0.5931, 0.5, 0.5938, 0.5, 0.625, 0.5, 0.1881, 0.5, 0.1569, 0.5, 0.1562, 0.5, 0.1875, 0.5, 0.5931, 0.5, 0.5618, 0.5, 0.5625, 0.5, 0.5938, 0.5, 1.001, 0.5, 0.968, 0.5, 0.9688, 0.5, 1.0, 0.5, 0.1569, 0.5, 0.1256, 0.5, 0.125, 0.5, 0.1562, 0.5, 0.5618, 0.5, 0.5305, 0.5, 0.5312, 0.5, 0.5625, 0.5, 0.968, 0.5, 0.9368, 0.5, 0.9375, 0.5, 0.9688, 0.5, 0.1256, 0.5, 0.09442, 0.5, 0.09375, 0.5, 0.125, 0.5, 0.5305, 0.5, 0.5, 0.5, 0.5, 0.5, 0.5312, 0.5, 0.9368, 0.5, 0.9056, 0.5, 0.9062, 0.5, 0.9375, 0.5, 0.09442, 0.5, 0.0632, 0.5, 0.0625, 0.5, 0.09375, 0.5, 0.5, 0.5, 0.4695, 0.5, 0.4688, 0.5, 0.5, 0.5, 0.9056, 0.5, 0.8744, 0.5, 0.875, 0.5, 0.9062, 0.5, 0.0632, 0.5, 0.03205, 0.5, 0.03125, 0.5, 0.0625, 0.5, 0.4695, 0.5, 0.4382, 0.5, 0.4375, 0.5, 0.4688, 0.5, 0.8744, 0.5, 0.8431, 0.5, 0.8438, 0.5, 0.875, 0.5, 0.03205, 0.5, -0.000609, 0.5, 0.0, 0.5, 0.03125, 0.5, 0.4382, 0.5, 0.4069, 0.5, 0.4063, 0.5, 0.4375, 0.5, 0.8431, 0.5, 0.8119, 0.5, 0.8125, 0.5, 0.8438, 0.5, 0.4069, 0.5, 0.3756, 0.5, 0.375, 0.5, 0.4063, 0.5, 0.8119, 0.5, 0.7807, 0.5, 0.7812, 0.5, 0.8125, 0.5, 0.3756, 0.5, 0.3444, 0.5, 0.3438, 0.5, 0.375, 0.5, 0.7807, 0.5, 0.7494, 0.5, 0.75, 0.5, 0.7812, 0.5, 0.3444, 0.5, 0.3131, 0.5, 0.3125, 0.5, 0.3438, 0.5, 0.7494, 0.5, 0.7182, 0.5, 0.7188, 0.5, 0.75, 0.5, 0.3131, 0.5, 0.2818, 0.5, 0.2812, 0.5, 0.3125, 0.5, 0.7182, 0.5, 0.6869, 0.5, 0.6875, 0.5, 0.7188, 0.5, 0.2818, 0.5, 0.2506, 0.5, 0.25, 0.5, 0.2812, 0.5, 0.6869, 0.5, 0.6556, 0.5, 0.6562, 0.5, 0.6875, 0.5, 0.2506, 0.5, 0.2193, 0.5, 0.2188, 0.5, 0.25, 0.5, 0.6556, 0.5, 0.6244, 0.5, 0.625, 0.5, 0.6562, 0.5, 0.625, 0.5, 0.5938, 0.5, 0.5938, 0.5, 0.625, 0.5, 0.9062, 0.5, 0.875, 0.5, 0.875, 0.5, 0.9063, 0.5, 0.2188, 0.5, 0.1875, 0.5, 0.1875, 0.5, 0.2188, 0.5, 0.5, 0.5, 0.4688, 0.5, 0.4687, 0.5, 0.5, 0.5, 0.7812, 0.5, 0.75, 0.5, 0.75, 0.5, 0.7813, 0.5, 0.09375, 0.5, 0.0625, 0.5, 0.0625, 0.5, 0.09375, 0.5, 0.375, 0.5, 0.3437, 0.5, 0.3438, 0.5, 0.375, 0.5, 0.6562, 0.5, 0.625, 0.5, 0.625, 0.5, 0.6562, 0.5, 0.9375, 0.5, 0.9062, 0.5, 0.9063, 0.5, 0.9375, 0.5, 0.25, 0.5, 0.2188, 0.5, 0.2188, 0.5, 0.25, 0.5, 0.5312, 0.5, 0.5, 0.5, 0.5, 0.5, 0.5313, 0.5, 0.8125, 0.5, 0.7812, 0.5, 0.7813, 0.5, 0.8125, 0.5, 0.125, 0.5, 0.09375, 0.5, 0.09375, 0.5, 0.125, 0.5, 0.4062, 0.5, 0.375, 0.5, 0.375, 0.5, 0.4062, 0.5, 0.6875, 0.5, 0.6562, 0.5, 0.6562, 0.5, 0.6875, 0.5, 0.9688, 0.5, 0.9375, 0.5, 0.9375, 0.5, 0.9688, 0.5, 0.2812, 0.5, 0.25, 0.5, 0.25, 0.5, 0.2813, 0.5, 0.5625, 0.5, 0.5312, 0.5, 0.5313, 0.5, 0.5625, 0.5, 0.8438, 0.5, 0.8125, 0.5, 0.8125, 0.5, 0.8438, 0.5, 0.1562, 0.5, 0.125, 0.5, 0.125, 0.5, 0.1562, 0.5, 0.4375, 0.5, 0.4062, 0.5, 0.4062, 0.5, 0.4375, 0.5, 0.7188, 0.5, 0.6875, 0.5, 0.6875, 0.5, 0.7188, 0.5, 0.03125, 0.5, 0.0, 0.5, 0.0, 0.5, 0.03125, 0.5, 0.3125, 0.5, 0.2812, 0.5, 0.2813, 0.5, 0.3125, 0.5, 1.0, 0.5, 0.9688, 0.5, 0.9688, 0.5, 1.0, 0.5, 0.5938, 0.5, 0.5625, 0.5, 0.5625, 0.5, 0.5938, 0.5, 0.875, 0.5, 0.8438, 0.5, 0.8438, 0.5, 0.875, 0.5, 0.1875, 0.5, 0.1562, 0.5, 0.1562, 0.5, 0.1875, 0.5, 0.4688, 0.5, 0.4375, 0.5, 0.4375, 0.5, 0.4687, 0.5, 0.75, 0.5, 0.7188, 0.5, 0.7188, 0.5, 0.75, 0.5, 0.0625, 0.5, 0.03125, 0.5, 0.03125, 0.5, 0.0625, 0.5, 0.3437, 0.5, 0.3125, 0.5, 0.3125, 0.5, 0.3438, 0.5, 0.7812, 0.5, 0.75, 0.5, 0.75, 0.5, 0.7813, 0.5, 0.125, 0.5, 0.09375, 0.5, 0.09375, 0.5, 0.125, 0.5, 0.5312, 0.5, 0.5, 0.5, 0.5, 0.5, 0.5312, 0.5, 0.9375, 0.5, 0.9062, 0.5, 0.9062, 0.5, 0.9375, 0.5, 0.09375, 0.5, 0.0625, 0.5, 0.0625, 0.5, 0.09375, 0.5, 0.5, 0.5, 0.4688, 0.5, 0.4688, 0.5, 0.5, 0.5, 0.9062, 0.5, 0.875, 0.5, 0.875, 0.5, 0.9062, 0.5, 0.0625, 0.5, 0.03125, 0.5, 0.03125, 0.5, 0.0625, 0.5, 0.4688, 0.5, 0.4375, 0.5, 0.4375, 0.5, 0.4688, 0.5, 0.875, 0.5, 0.8438, 0.5, 0.8438, 0.5, 0.875, 0.5, 0.03125, 0.5, 9.313e-10, 0.5, 0.0, 0.5, 0.03125, 0.5, 0.4375, 0.5, 0.4063, 0.5, 0.4063, 0.5, 0.4375, 0.5, 0.8438, 0.5, 0.8125, 0.5, 0.8125, 0.5, 0.8438, 0.5, 0.4063, 0.5, 0.375, 0.5, 0.375, 0.5, 0.4063, 0.5, 0.8125, 0.5, 0.7813, 0.5, 0.7812, 0.5, 0.8125, 0.5, 0.375, 0.5, 0.3438, 0.5, 0.3438, 0.5, 0.375, 0.5, 0.7813, 0.5, 0.75, 0.5, 0.75, 0.5, 0.7812, 0.5, 0.3438, 0.5, 0.3125, 0.5, 0.3125, 0.5, 0.3438, 0.5, 0.75, 0.5, 0.7188, 0.5, 0.7188, 0.5, 0.75, 0.5, 0.3125, 0.5, 0.2812, 0.5, 0.2812, 0.5, 0.3125, 0.5, 0.7188, 0.5, 0.6875, 0.5, 0.6875, 0.5, 0.7188, 0.5, 0.2812, 0.5, 0.25, 0.5, 0.25, 0.5, 0.2812, 0.5, 0.6875, 0.5, 0.6562, 0.5, 0.6562, 0.5, 0.6875, 0.5, 0.25, 0.5, 0.2188, 0.5, 0.2188, 0.5, 0.25, 0.5, 0.6562, 0.5, 0.625, 0.5, 0.625, 0.5, 0.6562, 0.5, 0.2188, 0.5, 0.1875, 0.5, 0.1875, 0.5, 0.2188, 0.5, 0.625, 0.5, 0.5937, 0.5, 0.5938, 0.5, 0.625, 0.5, 0.1875, 0.5, 0.1562, 0.5, 0.1562, 0.5, 0.1875, 0.5, 0.5937, 0.5, 0.5625, 0.5, 0.5625, 0.5, 0.5938, 0.5, 1.0, 0.5, 0.9688, 0.5, 0.9688, 0.5, 1.0, 0.5, 0.1562, 0.5, 0.125, 0.5, 0.125, 0.5, 0.1562, 0.5, 0.5625, 0.5, 0.5312, 0.5, 0.5312, 0.5, 0.5625, 0.5, 0.6875, 0.5, 0.6562, 0.5, 0.6562, 0.5, 0.6875, 0.5, 0.3438, 0.5, 0.3125, 0.5, 0.3125, 0.5, 0.3437, 0.5, 0.75, 0.5, 0.7188, 0.5, 0.7188, 0.5, 0.75, 0.5, 0.3125, 0.5, 0.2812, 0.5, 0.2812, 0.5, 0.3125, 0.5, 0.7188, 0.5, 0.6875, 0.5, 0.6875, 0.5, 0.7188, 0.5, 0.2812, 0.5, 0.25, 0.5, 0.25, 0.5, 0.2812, 0.5, 0.6875, 0.5, 0.6562, 0.5, 0.6563, 0.5, 0.6875, 0.5, 0.25, 0.5, 0.2188, 0.5, 0.2187, 0.5, 0.25, 0.5, 0.6562, 0.5, 0.625, 0.5, 0.625, 0.5, 0.6563, 0.5, 0.2188, 0.5, 0.1875, 0.5, 0.1875, 0.5, 0.2187, 0.5, 0.625, 0.5, 0.5938, 0.5, 0.5938, 0.5, 0.625, 0.5, 0.1875, 0.5, 0.1562, 0.5, 0.1562, 0.5, 0.1875, 0.5, 0.5938, 0.5, 0.5625, 0.5, 0.5625, 0.5, 0.5938, 0.5, 1.0, 0.5, 0.9688, 0.5, 0.9688, 0.5, 1.0, 0.5, 0.1562, 0.5, 0.125, 0.5, 0.125, 0.5, 0.1562, 0.5, 0.5625, 0.5, 0.5312, 0.5, 0.5313, 0.5, 0.5625, 0.5, 0.9688, 0.5, 0.9375, 0.5, 0.9375, 0.5, 0.9688, 0.5, 0.125, 0.5, 0.09375, 0.5, 0.09374, 0.5, 0.125, 0.5, 0.5312, 0.5, 0.5, 0.5, 0.5, 0.5, 0.5313, 0.5, 0.9375, 0.5, 0.9062, 0.5, 0.9063, 0.5, 0.9375, 0.5, 0.09375, 0.5, 0.0625, 0.5, 0.06249, 0.5, 0.09374, 0.5, 0.5, 0.5, 0.4688, 0.5, 0.4687, 0.5, 0.5, 0.5, 0.9062, 0.5, 0.875, 0.5, 0.875, 0.5, 0.9063, 0.5, 0.0625, 0.5, 0.03125, 0.5, 0.03125, 0.5, 0.06249, 0.5, 0.4688, 0.5, 0.4375, 0.5, 0.4375, 0.5, 0.4687, 0.5, 0.875, 0.5, 0.8438, 0.5, 0.8438, 0.5, 0.875, 0.5, 0.03125, 0.5, 0.0, 0.5, -1.522e-06, 0.5, 0.03125, 0.5, 0.4375, 0.5, 0.4063, 0.5, 0.4062, 0.5, 0.4375, 0.5, 0.8438, 0.5, 0.8125, 0.5, 0.8125, 0.5, 0.8438, 0.5, 0.4063, 0.5, 0.375, 0.5, 0.375, 0.5, 0.4062, 0.5, 0.8125, 0.5, 0.7812, 0.5, 0.7813, 0.5, 0.8125, 0.5, 0.375, 0.5, 0.3438, 0.5, 0.3437, 0.5, 0.375, 0.5, 0.75, 0.49, 0.7968, 0.4854, 0.8418, 0.4717, 0.8833, 0.4496, 0.9197, 0.4197, 0.9496, 0.3833, 0.9717, 0.3418, 0.9854, 0.2968, 0.99, 0.25, 0.9854, 0.2032, 0.9717, 0.1582, 0.9496, 0.1167, 0.9197, 0.08029, 0.8833, 0.05045, 0.8418, 0.02827, 0.7968, 0.01461, 0.75, 0.01, 0.7032, 0.01461, 0.6582, 0.02827, 0.6167, 0.05045, 0.5803, 0.08029, 0.5504, 0.1167, 0.5283, 0.1582, 0.5146, 0.2032, 0.51, 0.25, 0.5146, 0.2968, 0.5283, 0.3418, 0.5504, 0.3833, 0.5803, 0.4197, 0.6167, 0.4496, 0.6582, 0.4717, 0.7032, 0.4854, 0.25, 0.5, 0.2187, 0.5, 0.2188, 0.5, 0.25, 0.5, 0.6562, 0.5, 0.625, 0.5, 0.625, 0.5, 0.6562, 0.5, 0.2187, 0.5, 0.1875, 0.5, 0.1875, 0.5, 0.2188, 0.5, 0.625, 0.5, 0.5937, 0.5, 0.5938, 0.5, 0.625, 0.5, 0.1875, 0.5, 0.1562, 0.5, 0.1562, 0.5, 0.1875, 0.5, 0.5937, 0.5, 0.5625, 0.5, 0.5625, 0.5, 0.5938, 0.5, 1.0, 0.5, 0.9688, 0.5, 0.9688, 0.5, 1.0, 0.5, 0.1562, 0.5, 0.125, 0.5, 0.125, 0.5, 0.1562, 0.5, 0.5625, 0.5, 0.5312, 0.5, 0.5312, 0.5, 0.5625, 0.5, 0.9688, 0.5, 0.9375, 0.5, 0.9375, 0.5, 0.9688, 0.5, 0.125, 0.5, 0.09375, 0.5, 0.09375, 0.5, 0.125, 0.5, 0.5312, 0.5, 0.5, 0.5, 0.5, 0.5, 0.5312, 0.5, 0.9375, 0.5, 0.9062, 0.5, 0.9062, 0.5, 0.9375, 0.5, 0.09375, 0.5, 0.0625, 0.5, 0.0625, 0.5, 0.09375, 0.5, 0.5, 0.5, 0.4688, 0.5, 0.4688, 0.5, 0.5, 0.5, 0.9062, 0.5, 0.875, 0.5, 0.875, 0.5, 0.9062, 0.5, 0.0625, 0.5, 0.03125, 0.5, 0.03125, 0.5, 0.0625, 0.5, 0.4688, 0.5, 0.4375, 0.5, 0.4375, 0.5, 0.4688, 0.5, 0.875, 0.5, 0.8438, 0.5, 0.8438, 0.5, 0.875, 0.5, 0.03125, 0.5, 0.0, 0.5, 0.0, 0.5, 0.03125, 0.5, 0.4375, 0.5, 0.4063, 0.5, 0.4063, 0.5, 0.4375, 0.5, 0.8438, 0.5, 0.8125, 0.5, 0.8125, 0.5, 0.8438, 0.5, 0.4063, 0.5, 0.375, 0.5, 0.375, 0.5, 0.4063, 0.5, 0.8125, 0.5, 0.7812, 0.5, 0.7812, 0.5, 0.8125, 0.5, 0.375, 0.5, 0.3438, 0.5, 0.3438, 0.5, 0.375, 0.5, 0.7812, 0.5, 0.75, 0.5, 0.75, 0.5, 0.7812, 0.5, 0.3438, 0.5, 0.3125, 0.5, 0.3125, 0.5, 0.3438, 0.5, 0.75, 0.5, 0.7188, 0.5, 0.7188, 0.5, 0.75, 0.5, 0.3125, 0.5, 0.2812, 0.5, 0.2812, 0.5, 0.3125, 0.5, 0.7188, 0.5, 0.6875, 0.5, 0.6875, 0.5, 0.7188, 0.5, 0.2812, 0.5, 0.25, 0.5, 0.25, 0.5, 0.2812, 0.5, 0.2812, 0.5, 0.25, 0.5, 0.25, 0.5, 0.2812, 0.5, 0.7188, 0.5, 0.6875, 0.5, 0.6875, 0.5, 0.7188, 0.5, 0.3125, 0.5, 0.2812, 0.5, 0.2812, 0.5, 0.3125, 0.5, 0.75, 0.5, 0.7188, 0.5, 0.7188, 0.5, 0.75, 0.5, 0.3437, 0.5, 0.3125, 0.5, 0.3125, 0.5, 0.3438, 0.5, 0.7813, 0.5, 0.75, 0.5, 0.75, 0.5, 0.7812, 0.5, 0.375, 0.5, 0.3437, 0.5, 0.3438, 0.5, 0.375, 0.5, 0.8125, 0.5, 0.7813, 0.5, 0.7812, 0.5, 0.8125, 0.5, 0.4062, 0.5, 0.375, 0.5, 0.375, 0.5, 0.4063, 0.5, 0.8438, 0.5, 0.8125, 0.5, 0.8125, 0.5, 0.8438, 0.5, 0.4375, 0.5, 0.4062, 0.5, 0.4063, 0.5, 0.4375, 0.5, 0.03125, 0.5, -1.522e-06, 0.5, 0.0, 0.5, 0.03125, 0.5, 0.875, 0.5, 0.8438, 0.5, 0.8438, 0.5, 0.875, 0.5, 0.4687, 0.5, 0.4375, 0.5, 0.4375, 0.5, 0.4688, 0.5, 0.06249, 0.5, 0.03125, 0.5, 0.03125, 0.5, 0.0625, 0.5, 0.9063, 0.5, 0.875, 0.5, 0.875, 0.5, 0.9062, 0.5, 0.5, 0.5, 0.4687, 0.5, 0.4688, 0.5, 0.5, 0.5, 0.09374, 0.5, 0.06249, 0.5, 0.0625, 0.5, 0.09375, 0.5, 0.9375, 0.5, 0.9063, 0.5, 0.9062, 0.5, 0.9375, 0.5, 0.5313, 0.5, 0.5, 0.5, 0.5, 0.5, 0.5312, 0.5, 0.125, 0.5, 0.09374, 0.5, 0.09375, 0.5, 0.125, 0.5, 0.9688, 0.5, 0.9375, 0.5, 0.9375, 0.5, 0.9688, 0.5, 0.5625, 0.5, 0.5313, 0.5, 0.5312, 0.5, 0.5625, 0.5, 0.1562, 0.5, 0.125, 0.5, 0.125, 0.5, 0.1562, 0.5, 1.0, 0.5, 0.9688, 0.5, 0.9688, 0.5, 1.0, 0.5, 0.5938, 0.5, 0.5625, 0.5, 0.5625, 0.5, 0.5937, 0.5, 0.1875, 0.5, 0.1562, 0.5, 0.1562, 0.5, 0.1875, 0.5, 0.625, 0.5, 0.5938, 0.5, 0.5937, 0.5, 0.625, 0.5, 0.2187, 0.5, 0.1875, 0.5, 0.1875, 0.5, 0.2187, 0.5, 0.6563, 0.5, 0.625, 0.5, 0.625, 0.5, 0.6562, 0.5, 0.25, 0.5, 0.2187, 0.5, 0.2187, 0.5, 0.25, 0.5, 0.6875, 0.5, 0.6563, 0.5, 0.6562, 0.5, 0.6875, 0.5, 0.5625, 0.5, 0.5312, 0.5, 0.5312, 0.5, 0.5625, 0.5, 0.1562, 0.5, 0.125, 0.5, 0.125, 0.5, 0.1562, 0.5, 1.0, 0.5, 0.9688, 0.5, 0.9688, 0.5, 1.0, 0.5, 0.5938, 0.5, 0.5625, 0.5, 0.5625, 0.5, 0.5937, 0.5, 0.1875, 0.5, 0.1562, 0.5, 0.1562, 0.5, 0.1875, 0.5, 0.625, 0.5, 0.5938, 0.5, 0.5937, 0.5, 0.625, 0.5, 0.2188, 0.5, 0.1875, 0.5, 0.1875, 0.5, 0.2188, 0.5, 0.6562, 0.5, 0.625, 0.5, 0.625, 0.5, 0.6562, 0.5, 0.25, 0.5, 0.2188, 0.5, 0.2188, 0.5, 0.25, 0.5, 0.6875, 0.5, 0.6562, 0.5, 0.6562, 0.5, 0.6875, 0.5, 0.2812, 0.5, 0.25, 0.5, 0.25, 0.5, 0.2812, 0.5, 0.7188, 0.5, 0.6875, 0.5, 0.6875, 0.5, 0.7188, 0.5, 0.3125, 0.5, 0.2812, 0.5, 0.2812, 0.5, 0.3125, 0.5, 0.75, 0.5, 0.7188, 0.5, 0.7188, 0.5, 0.75, 0.5, 0.3438, 0.5, 0.3125, 0.5, 0.3125, 0.5, 0.3438, 0.5, 0.7812, 0.5, 0.75, 0.5, 0.75, 0.5, 0.7813, 0.5, 0.375, 0.5, 0.3438, 0.5, 0.3438, 0.5, 0.375, 0.5, 0.8125, 0.5, 0.7812, 0.5, 0.7813, 0.5, 0.8125, 0.5, 0.4063, 0.5, 0.375, 0.5, 0.375, 0.5, 0.4063, 0.5, 0.8438, 0.5, 0.8125, 0.5, 0.8125, 0.5, 0.8438, 0.5, 0.4375, 0.5, 0.4063, 0.5, 0.4063, 0.5, 0.4375, 0.5, 0.03125, 0.5, 0.0, 0.5, 9.313e-10, 0.5, 0.03125, 0.5, 0.875, 0.5, 0.8438, 0.5, 0.8438, 0.5, 0.875, 0.5, 0.4688, 0.5, 0.4375, 0.5, 0.4375, 0.5, 0.4688, 0.5, 0.0625, 0.5, 0.03125, 0.5, 0.03125, 0.5, 0.0625, 0.5, 0.9062, 0.5, 0.875, 0.5, 0.875, 0.5, 0.9062, 0.5, 0.5, 0.5, 0.4688, 0.5, 0.4688, 0.5, 0.5, 0.5, 0.09375, 0.5, 0.0625, 0.5, 0.0625, 0.5, 0.09375, 0.5, 0.9375, 0.5, 0.9062, 0.5, 0.9062, 0.5, 0.9375, 0.5, 0.5312, 0.5, 0.5, 0.5, 0.5, 0.5, 0.5312, 0.5, 0.125, 0.5, 0.09375, 0.5, 0.09375, 0.5, 0.125, 0.5, 0.9688, 0.5, 0.9375, 0.5, 0.9375, 0.5, 0.9688, 0.5, 0.625, 0.5, 0.5938, 0.5, 0.5938, 0.5, 0.625, 0.5, 0.9063, 0.5, 0.875, 0.5, 0.875, 0.5, 0.9063, 0.5, 0.2188, 0.5, 0.1875, 0.5, 0.1875, 0.5, 0.2188, 0.5, 0.5, 0.5, 0.4687, 0.5, 0.4687, 0.5, 0.5, 0.5, 0.7813, 0.5, 0.75, 0.5, 0.75, 0.5, 0.7813, 0.5, 0.09375, 0.5, 0.0625, 0.5, 0.0625, 0.5, 0.09375, 0.5, 0.375, 0.5, 0.3438, 0.5, 0.3438, 0.5, 0.375, 0.5, 0.6562, 0.5, 0.625, 0.5, 0.625, 0.5, 0.6562, 0.5, 0.9375, 0.5, 0.9063, 0.5, 0.9063, 0.5, 0.9375, 0.5, 0.25, 0.5, 0.2188, 0.5, 0.2188, 0.5, 0.25, 0.5, 0.5313, 0.5, 0.5, 0.5, 0.5, 0.5, 0.5312, 0.5, 0.8125, 0.5, 0.7813, 0.5, 0.7813, 0.5, 0.8125, 0.5, 0.125, 0.5, 0.09375, 0.5, 0.09375, 0.5, 0.125, 0.5, 0.4062, 0.5, 0.375, 0.5, 0.375, 0.5, 0.4062, 0.5, 0.6875, 0.5, 0.6562, 0.5, 0.6562, 0.5, 0.6875, 0.5, 0.9688, 0.5, 0.9375, 0.5, 0.9375, 0.5, 0.9688, 0.5, 0.2813, 0.5, 0.25, 0.5, 0.25, 0.5, 0.2812, 0.5, 0.5625, 0.5, 0.5313, 0.5, 0.5312, 0.5, 0.5625, 0.5, 0.8438, 0.5, 0.8125, 0.5, 0.8125, 0.5, 0.8438, 0.5, 0.1562, 0.5, 0.125, 0.5, 0.125, 0.5, 0.1562, 0.5, 0.4375, 0.5, 0.4062, 0.5, 0.4062, 0.5, 0.4375, 0.5, 0.7188, 0.5, 0.6875, 0.5, 0.6875, 0.5, 0.7188, 0.5, 0.03125, 0.5, 0.0, 0.5, 0.0, 0.5, 0.03125, 0.5, 0.3125, 0.5, 0.2813, 0.5, 0.2812, 0.5, 0.3125, 0.5, 1.0, 0.5, 0.9688, 0.5, 0.9688, 0.5, 1.0, 0.5, 0.5938, 0.5, 0.5625, 0.5, 0.5625, 0.5, 0.5938, 0.5, 0.875, 0.5, 0.8438, 0.5, 0.8438, 0.5, 0.875, 0.5, 0.1875, 0.5, 0.1562, 0.5, 0.1562, 0.5, 0.1875, 0.5, 0.4687, 0.5, 0.4375, 0.5, 0.4375, 0.5, 0.4687, 0.5, 0.75, 0.5, 0.7188, 0.5, 0.7188, 0.5, 0.75, 0.5, 0.0625, 0.5, 0.03125, 0.5, 0.03125, 0.5, 0.0625, 0.5, 0.3438, 0.5, 0.3125, 0.5, 0.3125, 0.5, 0.3438, 0.5, 0.654, 0.5, 0.6227, 0.5, 0.6236, 0.5, 0.6549, 0.5, 0.6549, 0.5, 0.6236, 0.5, 0.6244, 0.5, 0.6556, 0.5, 0.2522, 0.5, 0.221, 0.5, 0.2201, 0.5, 0.2513, 0.5, 0.2513, 0.5, 0.2201, 0.5, 0.2193, 0.5, 0.2506, 0.5, 0.6853, 0.5, 0.654, 0.5, 0.6549, 0.5, 0.6862, 0.5, 0.6862, 0.5, 0.6549, 0.5, 0.6556, 0.5, 0.6869, 0.5, 0.2835, 0.5, 0.2522, 0.5, 0.2513, 0.5, 0.2826, 0.5, 0.2826, 0.5, 0.2513, 0.5, 0.2506, 0.5, 0.2818, 0.5, 0.7165, 0.5, 0.6853, 0.5, 0.6862, 0.5, 0.7174, 0.5, 0.7174, 0.5, 0.6862, 0.5, 0.6869, 0.5, 0.7182, 0.5, 0.3147, 0.5, 0.2835, 0.5, 0.2826, 0.5, 0.3138, 0.5, 0.3138, 0.5, 0.2826, 0.5, 0.2818, 0.5, 0.3131, 0.5, 0.7478, 0.5, 0.7165, 0.5, 0.7174, 0.5, 0.7487, 0.5, 0.7487, 0.5, 0.7174, 0.5, 0.7182, 0.5, 0.7494, 0.5, 0.346, 0.5, 0.3147, 0.5, 0.3138, 0.5, 0.3451, 0.5, 0.3451, 0.5, 0.3138, 0.5, 0.3131, 0.5, 0.3444, 0.5, 0.779, 0.5, 0.7478, 0.5, 0.7487, 0.5, 0.7799, 0.5, 0.7799, 0.5, 0.7487, 0.5, 0.7494, 0.5, 0.7807, 0.5, 0.3773, 0.5, 0.346, 0.5, 0.3451, 0.5, 0.3764, 0.5, 0.3764, 0.5, 0.3451, 0.5, 0.3444, 0.5, 0.3756, 0.5, 0.8102, 0.5, 0.779, 0.5, 0.7799, 0.5, 0.8111, 0.5, 0.8111, 0.5, 0.7799, 0.5, 0.7807, 0.5, 0.8119, 0.5, 0.4087, 0.5, 0.3773, 0.5, 0.3764, 0.5, 0.4077, 0.5, 0.4077, 0.5, 0.3764, 0.5, 0.3756, 0.5, 0.4069, 0.5, 0.8414, 0.5, 0.8102, 0.5, 0.8111, 0.5, 0.8423, 0.5, 0.8423, 0.5, 0.8111, 0.5, 0.8119, 0.5, 0.8431, 0.5, 0.44, 0.5, 0.4087, 0.5, 0.4077, 0.5, 0.439, 0.5, 0.439, 0.5, 0.4077, 0.5, 0.4069, 0.5, 0.4382, 0.5, 0.03403, 0.5, -0.004425, 0.5, -0.002229, 0.5, 0.03296, 0.5, 0.03296, 0.5, -0.002229, 0.5, -0.000609, 0.5, 0.03205, 0.5, 0.8726, 0.5, 0.8414, 0.5, 0.8423, 0.5, 0.8735, 0.5, 0.8735, 0.5, 0.8423, 0.5, 0.8431, 0.5, 0.8744, 0.5, 0.4714, 0.5, 0.44, 0.5, 0.439, 0.5, 0.4704, 0.5, 0.4704, 0.5, 0.439, 0.5, 0.4382, 0.5, 0.4695, 0.5, 0.06516, 0.5, 0.03403, 0.5, 0.03296, 0.5, 0.06409, 0.5, 0.06409, 0.5, 0.03296, 0.5, 0.03205, 0.5, 0.0632, 0.5, 0.9037, 0.5, 0.8726, 0.5, 0.8735, 0.5, 0.9047, 0.5, 0.9047, 0.5, 0.8735, 0.5, 0.8744, 0.5, 0.9056, 0.5, 0.5, 0.5, 0.4714, 0.5, 0.4704, 0.5, 0.5, 0.5, 0.5, 0.5, 0.4704, 0.5, 0.4695, 0.5, 0.5, 0.5, 0.09629, 0.5, 0.06516, 0.5, 0.06409, 0.5, 0.09527, 0.5, 0.09527, 0.5, 0.06409, 0.5, 0.0632, 0.5, 0.09442, 0.5, 0.9348, 0.5, 0.9037, 0.5, 0.9047, 0.5, 0.9359, 0.5, 0.9359, 0.5, 0.9047, 0.5, 0.9056, 0.5, 0.9368, 0.5, 0.5286, 0.5, 0.5, 0.5, 0.5, 0.5, 0.5296, 0.5, 0.5296, 0.5, 0.5, 0.5, 0.5, 0.5, 0.5305, 0.5, 0.1274, 0.5, 0.09629, 0.5, 0.09527, 0.5, 0.1265, 0.5, 0.1265, 0.5, 0.09527, 0.5, 0.09442, 0.5, 0.1256, 0.5, 0.966, 0.5, 0.9348, 0.5, 0.9359, 0.5, 0.967, 0.5, 0.967, 0.5, 0.9359, 0.5, 0.9368, 0.5, 0.968, 0.5, 0.56, 0.5, 0.5286, 0.5, 0.5296, 0.5, 0.561, 0.5, 0.561, 0.5, 0.5296, 0.5, 0.5305, 0.5, 0.5618, 0.5, 0.1586, 0.5, 0.1274, 0.5, 0.1265, 0.5, 0.1577, 0.5, 0.1577, 0.5, 0.1265, 0.5, 0.1256, 0.5, 0.1569, 0.5, 1.004, 0.5, 0.966, 0.5, 0.967, 0.5, 1.002, 0.5, 1.002, 0.5, 0.967, 0.5, 0.968, 0.5, 1.001, 0.5, 0.5913, 0.5, 0.56, 0.5, 0.561, 0.5, 0.5923, 0.5, 0.5923, 0.5, 0.561, 0.5, 0.5618, 0.5, 0.5931, 0.5, 0.1898, 0.5, 0.1586, 0.5, 0.1577, 0.5, 0.1889, 0.5, 0.1889, 0.5, 0.1577, 0.5, 0.1569, 0.5, 0.1881, 0.5, 0.6227, 0.5, 0.5913, 0.5, 0.5923, 0.5, 0.6236, 0.5, 0.6236, 0.5, 0.5923, 0.5, 0.5931, 0.5, 0.6244, 0.5, 0.221, 0.5, 0.1898, 0.5, 0.1889, 0.5, 0.2201, 0.5, 0.2201, 0.5, 0.1889, 0.5, 0.1881, 0.5, 0.2193, 0.5, 0.75, 0.5, 0.7188, 0.5, 0.7176, 0.5, 0.7489, 0.5, 0.3437, 0.5, 0.3125, 0.5, 0.3136, 0.5, 0.3449, 0.5, 0.7812, 0.5, 0.75, 0.5, 0.7489, 0.5, 0.7801, 0.5, 0.375, 0.5, 0.3437, 0.5, 0.3449, 0.5, 0.3762, 0.5, 0.8125, 0.5, 0.7812, 0.5, 0.7801, 0.5, 0.8114, 0.5, 0.4062, 0.5, 0.375, 0.5, 0.3762, 0.5, 0.4075, 0.5, 0.8438, 0.5, 0.8125, 0.5, 0.8114, 0.5, 0.8426, 0.5, 0.4375, 0.5, 0.4062, 0.5, 0.4075, 0.5, 0.4388, 0.5, 0.03125, 0.5, 0.0, 0.5, -0.002212, 0.5, 0.03264, 0.5, 0.875, 0.5, 0.8438, 0.5, 0.8426, 0.5, 0.8738, 0.5, 0.4687, 0.5, 0.4375, 0.5, 0.4388, 0.5, 0.4701, 0.5, 0.0625, 0.5, 0.03125, 0.5, 0.03264, 0.5, 0.06383, 0.5, 0.9063, 0.5, 0.875, 0.5, 0.8738, 0.5, 0.905, 0.5, 0.5, 0.5, 0.4687, 0.5, 0.4701, 0.5, 0.5, 0.5, 0.09375, 0.5, 0.0625, 0.5, 0.06383, 0.5, 0.09502, 0.5, 0.9375, 0.5, 0.9063, 0.5, 0.905, 0.5, 0.9362, 0.5, 0.5312, 0.5, 0.5, 0.5, 0.5, 0.5, 0.5299, 0.5, 0.125, 0.5, 0.09375, 0.5, 0.09502, 0.5, 0.1262, 0.5, 0.9688, 0.5, 0.9375, 0.5, 0.9362, 0.5, 0.9674, 0.5, 0.5625, 0.5, 0.5312, 0.5, 0.5299, 0.5, 0.5612, 0.5, 0.1562, 0.5, 0.125, 0.5, 0.1262, 0.5, 0.1574, 0.5, 1.0, 0.5, 0.9688, 0.5, 0.9674, 0.5, 1.002, 0.5, 0.5938, 0.5, 0.5625, 0.5, 0.5612, 0.5, 0.5925, 0.5, 0.1875, 0.5, 0.1562, 0.5, 0.1574, 0.5, 0.1886, 0.5, 0.625, 0.5, 0.5938, 0.5, 0.5925, 0.5, 0.6238, 0.5, 0.2188, 0.5, 0.1875, 0.5, 0.1886, 0.5, 0.2199, 0.5, 0.6562, 0.5, 0.625, 0.5, 0.6238, 0.5, 0.6551, 0.5, 0.25, 0.5, 0.2188, 0.5, 0.2199, 0.5, 0.2511, 0.5, 0.6875, 0.5, 0.6562, 0.5, 0.6551, 0.5, 0.6864, 0.5, 0.2812, 0.5, 0.25, 0.5, 0.2511, 0.5, 0.2824, 0.5, 0.7188, 0.5, 0.6875, 0.5, 0.6864, 0.5, 0.7176, 0.5, 0.3125, 0.5, 0.2812, 0.5, 0.2824, 0.5, 0.3136, 0.5])
me_cylinder.materials.append(mat_plastic)
me_cylinder.use_remesh_fix_poles = True
me_cylinder.use_remesh_preserve_attributes = False
me_cylinder.update()
me_plane_001 = bpy.data.meshes.new('Plane.001')
me_plane_001.from_pydata([(-1.954e-17, 0.08919, 0.152), (-1.954e-17, 0.08919, -0.328), (-1.954e-17, 0.4395, 0.1197), (-1.954e-17, 0.4648, -0.2565), (-1.954e-17, 0.4077, 0.1227), (-1.954e-17, 0.3758, 0.1256), (-1.954e-17, 0.344, 0.1285), (-1.954e-17, 0.3121, 0.1315), (-1.954e-17, 0.2803, 0.1344), (-1.954e-17, 0.2484, 0.1373), (-1.954e-17, 0.2166, 0.1403), (-1.954e-17, 0.1847, 0.1432), (-1.954e-17, 0.1529, 0.1461), (-1.954e-17, 0.121, 0.1491), (0.00134, 0.08919, 0.1084), (0.003944, 0.08919, 0.06472), (0.004032, 0.08919, 0.02109), (0.003957, 0.08919, -0.02255), (0.003888, 0.08919, -0.06618), (0.003838, 0.08919, -0.1098), (0.003792, 0.08919, -0.1535), (0.00373, 0.08919, -0.1971), (0.002536, 0.08919, -0.2407), (0.000375, 0.08919, -0.2844), (-1.954e-17, 0.1233, -0.3215), (-1.954e-17, 0.1575, -0.315), (-1.954e-17, 0.1916, -0.3085), (-1.954e-17, 0.2258, -0.302), (-1.954e-17, 0.2599, -0.2955), (-1.954e-17, 0.2941, -0.289), (-1.954e-17, 0.3282, -0.2825), (-1.954e-17, 0.3623, -0.276), (-1.954e-17, 0.3965, -0.2695), (-1.954e-17, 0.4306, -0.263), (-1.954e-17, 0.4625, -0.2223), (-1.954e-17, 0.4602, -0.1881), (-1.954e-17, 0.4579, -0.1539), (-1.954e-17, 0.4556, -0.1197), (-1.954e-17, 0.4533, -0.08547), (-1.954e-17, 0.451, -0.05127), (-1.954e-17, 0.4487, -0.01707), (-1.954e-17, 0.4464, 0.01714), (-1.954e-17, 0.4441, 0.05134), (-1.954e-17, 0.4418, 0.08554), (0.002287, 0.1212, 0.1063), (0.003011, 0.1533, 0.1042), (0.003258, 0.1854, 0.1021), (0.003291, 0.2174, 0.1001), (0.003392, 0.2495, 0.09799), (0.003422, 0.2815, 0.09591), (0.003311, 0.3136, 0.09384), (0.003072, 0.3457, 0.09176), (0.002016, 0.3777, 0.08969), (0.0006061, 0.4098, 0.08761), (0.006489, 0.1215, 0.06351), (0.008591, 0.1537, 0.06229), (0.01016, 0.186, 0.06107), (0.01118, 0.2183, 0.05986), (0.01203, 0.2505, 0.05864), (0.01234, 0.2828, 0.05742), (0.01192, 0.3151, 0.05621), (0.01089, 0.3473, 0.05499), (0.007015, 0.3796, 0.05377), (0.001964, 0.4119, 0.05255), (0.006807, 0.1217, 0.02073), (0.01007, 0.1541, 0.02037), (0.01284, 0.1866, 0.02001), (0.01485, 0.2191, 0.01965), (0.01643, 0.2516, 0.01929), (0.01711, 0.284, 0.01893), (0.01666, 0.3165, 0.01857), (0.01523, 0.349, 0.01821), (0.009941, 0.3815, 0.01785), (0.002763, 0.4139, 0.0175), (0.007127, 0.1219, -0.02205), (0.01114, 0.1546, -0.02155), (0.01458, 0.1872, -0.02105), (0.01716, 0.2199, -0.02055), (0.01914, 0.2526, -0.02006), (0.01993, 0.2853, -0.01956), (0.0192, 0.318, -0.01906), (0.01726, 0.3507, -0.01856), (0.01119, 0.3833, -0.01806), (0.003053, 0.416, -0.01756), (0.007238, 0.1221, -0.06483), (0.01151, 0.155, -0.06347), (0.01521, 0.1879, -0.06212), (0.01803, 0.2208, -0.06076), (0.02023, 0.2537, -0.0594), (0.02111, 0.2865, -0.05805), (0.02023, 0.3194, -0.05669), (0.01803, 0.3523, -0.05534), (0.01172, 0.3852, -0.05398), (0.003182, 0.4181, -0.05262), (0.006946, 0.1223, -0.1076), (0.01094, 0.1554, -0.1054), (0.01441, 0.1885, -0.1032), (0.01704, 0.2216, -0.101), (0.01909, 0.2547, -0.09875), (0.01993, 0.2878, -0.09654), (0.01921, 0.3209, -0.09432), (0.01723, 0.354, -0.09211), (0.01133, 0.3871, -0.0899), (0.003096, 0.4202, -0.08768), (0.006595, 0.1225, -0.1504), (0.009785, 0.1558, -0.1473), (0.01258, 0.1891, -0.1442), (0.01467, 0.2224, -0.1412), (0.01636, 0.2557, -0.1381), (0.01711, 0.289, -0.135), (0.01667, 0.3224, -0.132), (0.0152, 0.3557, -0.1289), (0.0102, 0.389, -0.1258), (0.00285, 0.4223, -0.1227), (0.006554, 0.1227, -0.1932), (0.008919, 0.1562, -0.1892), (0.01067, 0.1897, -0.1853), (0.01195, 0.2233, -0.1814), (0.01314, 0.2568, -0.1774), (0.01376, 0.2903, -0.1735), (0.01359, 0.3238, -0.1696), (0.01268, 0.3573, -0.1657), (0.008837, 0.3909, -0.1617), (0.002583, 0.4244, -0.1578), (0.004975, 0.1229, -0.2359), (0.00702, 0.1566, -0.2312), (0.00792, 0.1904, -0.2264), (0.008061, 0.2241, -0.2216), (0.008446, 0.2578, -0.2168), (0.008679, 0.2915, -0.212), (0.00855, 0.3253, -0.2072), (0.008077, 0.359, -0.2024), (0.005802, 0.3927, -0.1976), (0.001815, 0.4265, -0.1929), (0.00108, 0.1231, -0.2787), (0.001733, 0.1571, -0.2731), (0.00206, 0.191, -0.2674), (0.002043, 0.2249, -0.2618), (0.00202, 0.2589, -0.2561), (0.001996, 0.2928, -0.2505), (0.001973, 0.3267, -0.2449), (0.00195, 0.3607, -0.2392), (0.001497, 0.3946, -0.2336), (0.000484, 0.4285, -0.2279), (-1.954e-17, 0.4401, 0.1118), (5.409e-05, 0.08919, 0.1419), (0.0001062, 0.1211, 0.1392), (0.0001481, 0.153, 0.1365), (0.0001644, 0.1849, 0.1337), (0.0001635, 0.2168, 0.131), (0.0001638, 0.2487, 0.1283), (0.0001627, 0.2806, 0.1255), (0.0001586, 0.3125, 0.1228), (0.0001512, 0.3444, 0.1201), (0.0001008, 0.3763, 0.1173), (3.16e-05, 0.4082, 0.1146), (-1.954e-17, 0.09798, 0.1512), (-1.954e-17, 0.09862, -0.3262), (0.001607, 0.09804, 0.1078), (0.004669, 0.0981, 0.06439), (0.004806, 0.09816, 0.02099), (0.004839, 0.09821, -0.02241), (0.004818, 0.09827, -0.06581), (0.0047, 0.09833, -0.1092), (0.004568, 0.09839, -0.1526), (0.00451, 0.09844, -0.196), (0.003191, 0.0985, -0.2394), (0.0005617, 0.09856, -0.2828), (6.843e-05, 0.098, 0.1412), (-1.954e-17, 0.458, -0.2578), (-1.954e-17, 0.4333, 0.1203), (2.278e-05, 0.4355, 0.08595), (7.12e-05, 0.4378, 0.05158), (9.848e-05, 0.44, 0.01721), (0.0001061, 0.4423, -0.01716), (0.0001096, 0.4445, -0.05154), (0.0001072, 0.4468, -0.08591), (0.0001012, 0.449, -0.1203), (9.681e-05, 0.4513, -0.1546), (6.874e-05, 0.4535, -0.189), (1.816e-05, 0.4558, -0.2234), (1.229e-06, 0.4338, 0.1124), (7.071e-07, 0.08919, -0.3198), (-1.954e-17, 0.4643, -0.2501), (1.45e-05, 0.1233, -0.3135), (3.385e-05, 0.1574, -0.3071), (4.624e-05, 0.1915, -0.3008), (4.749e-05, 0.2256, -0.2945), (4.85e-05, 0.2597, -0.2881), (4.939e-05, 0.2938, -0.2818), (5.025e-05, 0.3279, -0.2754), (5.103e-05, 0.362, -0.2691), (4.016e-05, 0.3961, -0.2627), (1.331e-05, 0.4302, -0.2564), (3.072e-06, 0.09861, -0.3181), (4.968e-07, 0.4576, -0.2513)], [], [(195, 169, 3, 183), (181, 171, 43, 144), (171, 172, 42, 43), (172, 173, 41, 42), (173, 174, 40, 41), (174, 175, 39, 40), (175, 176, 38, 39), (176, 177, 37, 38), (177, 178, 36, 37), (178, 179, 35, 36), (179, 180, 34, 35), (168, 158, 44, 146), (146, 44, 45, 147), (147, 45, 46, 148), (148, 46, 47, 149), (149, 47, 48, 150), (150, 48, 49, 151), (151, 49, 50, 152), (152, 50, 51, 153), (153, 51, 52, 154), (154, 52, 53, 155), (158, 159, 54, 44), (44, 54, 55, 45), (45, 55, 56, 46), (46, 56, 57, 47), (47, 57, 58, 48), (48, 58, 59, 49), (49, 59, 60, 50), (50, 60, 61, 51), (51, 61, 62, 52), (52, 62, 63, 53), (159, 160, 64, 54), (54, 64, 65, 55), (55, 65, 66, 56), (56, 66, 67, 57), (57, 67, 68, 58), (58, 68, 69, 59), (59, 69, 70, 60), (60, 70, 71, 61), (61, 71, 72, 62), (62, 72, 73, 63), (160, 161, 74, 64), (64, 74, 75, 65), (65, 75, 76, 66), (66, 76, 77, 67), (67, 77, 78, 68), (68, 78, 79, 69), (69, 79, 80, 70), (70, 80, 81, 71), (71, 81, 82, 72), (72, 82, 83, 73), (161, 162, 84, 74), (74, 84, 85, 75), (75, 85, 86, 76), (76, 86, 87, 77), (77, 87, 88, 78), (78, 88, 89, 79), (79, 89, 90, 80), (80, 90, 91, 81), (81, 91, 92, 82), (82, 92, 93, 83), (162, 163, 94, 84), (84, 94, 95, 85), (85, 95, 96, 86), (86, 96, 97, 87), (87, 97, 98, 88), (88, 98, 99, 89), (89, 99, 100, 90), (90, 100, 101, 91), (91, 101, 102, 92), (92, 102, 103, 93), (163, 164, 104, 94), (94, 104, 105, 95), (95, 105, 106, 96), (96, 106, 107, 97), (97, 107, 108, 98), (98, 108, 109, 99), (99, 109, 110, 100), (100, 110, 111, 101), (101, 111, 112, 102), (102, 112, 113, 103), (164, 165, 114, 104), (104, 114, 115, 105), (105, 115, 116, 106), (106, 116, 117, 107), (107, 117, 118, 108), (108, 118, 119, 109), (109, 119, 120, 110), (110, 120, 121, 111), (111, 121, 122, 112), (112, 122, 123, 113), (165, 166, 124, 114), (114, 124, 125, 115), (115, 125, 126, 116), (116, 126, 127, 117), (117, 127, 128, 118), (118, 128, 129, 119), (119, 129, 130, 120), (120, 130, 131, 121), (121, 131, 132, 122), (122, 132, 133, 123), (166, 167, 134, 124), (124, 134, 135, 125), (125, 135, 136, 126), (126, 136, 137, 127), (127, 137, 138, 128), (128, 138, 139, 129), (129, 139, 140, 130), (130, 140, 141, 131), (131, 141, 142, 132), (132, 142, 143, 133), (194, 157, 24, 184), (184, 24, 25, 185), (185, 25, 26, 186), (186, 26, 27, 187), (187, 27, 28, 188), (188, 28, 29, 189), (189, 29, 30, 190), (190, 30, 31, 191), (191, 31, 32, 192), (192, 32, 33, 193), (5, 154, 155, 4), (6, 153, 154, 5), (7, 152, 153, 6), (8, 151, 152, 7), (9, 150, 151, 8), (10, 149, 150, 9), (11, 148, 149, 10), (12, 147, 148, 11), (13, 146, 147, 12), (156, 168, 146, 13), (170, 181, 144, 2), (0, 145, 168, 156), (182, 1, 157, 194), (22, 23, 167, 166), (21, 22, 166, 165), (20, 21, 165, 164), (19, 20, 164, 163), (18, 19, 163, 162), (17, 18, 162, 161), (16, 17, 161, 160), (15, 16, 160, 159), (14, 15, 159, 158), (145, 14, 158, 168), (4, 155, 181, 170), (133, 143, 180, 179), (123, 133, 179, 178), (113, 123, 178, 177), (103, 113, 177, 176), (93, 103, 176, 175), (83, 93, 175, 174), (73, 83, 174, 173), (63, 73, 173, 172), (53, 63, 172, 171), (155, 53, 171, 181), (193, 33, 169, 195), (143, 193, 195, 180), (23, 182, 194, 167), (142, 192, 193, 143), (141, 191, 192, 142), (140, 190, 191, 141), (139, 189, 190, 140), (138, 188, 189, 139), (137, 187, 188, 138), (136, 186, 187, 137), (135, 185, 186, 136), (134, 184, 185, 135), (167, 194, 184, 134), (180, 195, 183, 34)])
me_plane_001.polygons.foreach_set('use_smooth', [True] * 169)
_uv = me_plane_001.uv_layers.new(name='UVMap')
_uv.uv.foreach_set('vector', [0.983, 0.9821, 1.0, 0.9821, 1.0, 1.0, 0.9829, 1.0, 0.02095, 0.9821, 0.09091, 0.9821, 0.09091, 1.0, 0.02098, 1.0, 0.09091, 0.9821, 0.1818, 0.9821, 0.1818, 1.0, 0.09091, 1.0, 0.1818, 0.9821, 0.2727, 0.9821, 0.2727, 1.0, 0.1818, 1.0, 0.2727, 0.9821, 0.3636, 0.9821, 0.3636, 1.0, 0.2727, 1.0, 0.3636, 0.9821, 0.4545, 0.9821, 0.4545, 1.0, 0.3636, 1.0, 0.4545, 0.9821, 0.5455, 0.9821, 0.5455, 1.0, 0.4545, 1.0, 0.5455, 0.9821, 0.6364, 0.9821, 0.6364, 1.0, 0.5455, 1.0, 0.6364, 0.9821, 0.7273, 0.9821, 0.7273, 1.0, 0.6364, 1.0, 0.7273, 0.9821, 0.8182, 0.9821, 0.8182, 1.0, 0.7273, 1.0, 0.8182, 0.9821, 0.9091, 0.9821, 0.9091, 1.0, 0.8182, 1.0, 0.021, 0.0251, 0.09091, 0.0251, 0.09091, 0.09091, 0.02098, 0.09091, 0.02098, 0.09091, 0.09091, 0.09091, 0.09091, 0.1818, 0.02098, 0.1818, 0.02098, 0.1818, 0.09091, 0.1818, 0.09091, 0.2727, 0.02098, 0.2727, 0.02098, 0.2727, 0.09091, 0.2727, 0.09091, 0.3636, 0.02098, 0.3636, 0.02098, 0.3636, 0.09091, 0.3636, 0.09091, 0.4545, 0.02098, 0.4545, 0.02098, 0.4545, 0.09091, 0.4545, 0.09091, 0.5455, 0.02098, 0.5455, 0.02098, 0.5455, 0.09091, 0.5455, 0.09091, 0.6364, 0.02098, 0.6364, 0.02098, 0.6364, 0.09091, 0.6364, 0.09091, 0.7273, 0.02098, 0.7273, 0.02098, 0.7273, 0.09091, 0.7273, 0.09091, 0.8182, 0.02098, 0.8182, 0.02098, 0.8182, 0.09091, 0.8182, 0.09091, 0.9091, 0.02098, 0.9091, 0.09091, 0.0251, 0.1818, 0.0251, 0.1818, 0.09091, 0.09091, 0.09091, 0.09091, 0.09091, 0.1818, 0.09091, 0.1818, 0.1818, 0.09091, 0.1818, 0.09091, 0.1818, 0.1818, 0.1818, 0.1818, 0.2727, 0.09091, 0.2727, 0.09091, 0.2727, 0.1818, 0.2727, 0.1818, 0.3636, 0.09091, 0.3636, 0.09091, 0.3636, 0.1818, 0.3636, 0.1818, 0.4545, 0.09091, 0.4545, 0.09091, 0.4545, 0.1818, 0.4545, 0.1818, 0.5455, 0.09091, 0.5455, 0.09091, 0.5455, 0.1818, 0.5455, 0.1818, 0.6364, 0.09091, 0.6364, 0.09091, 0.6364, 0.1818, 0.6364, 0.1818, 0.7273, 0.09091, 0.7273, 0.09091, 0.7273, 0.1818, 0.7273, 0.1818, 0.8182, 0.09091, 0.8182, 0.09091, 0.8182, 0.1818, 0.8182, 0.1818, 0.9091, 0.09091, 0.9091, 0.1818, 0.0251, 0.2727, 0.0251, 0.2727, 0.09091, 0.1818, 0.09091, 0.1818, 0.09091, 0.2727, 0.09091, 0.2727, 0.1818, 0.1818, 0.1818, 0.1818, 0.1818, 0.2727, 0.1818, 0.2727, 0.2727, 0.1818, 0.2727, 0.1818, 0.2727, 0.2727, 0.2727, 0.2727, 0.3636, 0.1818, 0.3636, 0.1818, 0.3636, 0.2727, 0.3636, 0.2727, 0.4545, 0.1818, 0.4545, 0.1818, 0.4545, 0.2727, 0.4545, 0.2727, 0.5455, 0.1818, 0.5455, 0.1818, 0.5455, 0.2727, 0.5455, 0.2727, 0.6364, 0.1818, 0.6364, 0.1818, 0.6364, 0.2727, 0.6364, 0.2727, 0.7273, 0.1818, 0.7273, 0.1818, 0.7273, 0.2727, 0.7273, 0.2727, 0.8182, 0.1818, 0.8182, 0.1818, 0.8182, 0.2727, 0.8182, 0.2727, 0.9091, 0.1818, 0.9091, 0.2727, 0.0251, 0.3636, 0.0251, 0.3636, 0.09091, 0.2727, 0.09091, 0.2727, 0.09091, 0.3636, 0.09091, 0.3636, 0.1818, 0.2727, 0.1818, 0.2727, 0.1818, 0.3636, 0.1818, 0.3636, 0.2727, 0.2727, 0.2727, 0.2727, 0.2727, 0.3636, 0.2727, 0.3636, 0.3636, 0.2727, 0.3636, 0.2727, 0.3636, 0.3636, 0.3636, 0.3636, 0.4545, 0.2727, 0.4545, 0.2727, 0.4545, 0.3636, 0.4545, 0.3636, 0.5455, 0.2727, 0.5455, 0.2727, 0.5455, 0.3636, 0.5455, 0.3636, 0.6364, 0.2727, 0.6364, 0.2727, 0.6364, 0.3636, 0.6364, 0.3636, 0.7273, 0.2727, 0.7273, 0.2727, 0.7273, 0.3636, 0.7273, 0.3636, 0.8182, 0.2727, 0.8182, 0.2727, 0.8182, 0.3636, 0.8182, 0.3636, 0.9091, 0.2727, 0.9091, 0.3636, 0.0251, 0.4545, 0.0251, 0.4545, 0.09091, 0.3636, 0.09091, 0.3636, 0.09091, 0.4545, 0.09091, 0.4545, 0.1818, 0.3636, 0.1818, 0.3636, 0.1818, 0.4545, 0.1818, 0.4545, 0.2727, 0.3636, 0.2727, 0.3636, 0.2727, 0.4545, 0.2727, 0.4545, 0.3636, 0.3636, 0.3636, 0.3636, 0.3636, 0.4545, 0.3636, 0.4545, 0.4545, 0.3636, 0.4545, 0.3636, 0.4545, 0.4545, 0.4545, 0.4545, 0.5455, 0.3636, 0.5455, 0.3636, 0.5455, 0.4545, 0.5455, 0.4545, 0.6364, 0.3636, 0.6364, 0.3636, 0.6364, 0.4545, 0.6364, 0.4545, 0.7273, 0.3636, 0.7273, 0.3636, 0.7273, 0.4545, 0.7273, 0.4545, 0.8182, 0.3636, 0.8182, 0.3636, 0.8182, 0.4545, 0.8182, 0.4545, 0.9091, 0.3636, 0.9091, 0.4545, 0.0251, 0.5455, 0.0251, 0.5455, 0.09091, 0.4545, 0.09091, 0.4545, 0.09091, 0.5455, 0.09091, 0.5455, 0.1818, 0.4545, 0.1818, 0.4545, 0.1818, 0.5455, 0.1818, 0.5455, 0.2727, 0.4545, 0.2727, 0.4545, 0.2727, 0.5455, 0.2727, 0.5455, 0.3636, 0.4545, 0.3636, 0.4545, 0.3636, 0.5455, 0.3636, 0.5455, 0.4545, 0.4545, 0.4545, 0.4545, 0.4545, 0.5455, 0.4545, 0.5455, 0.5455, 0.4545, 0.5455, 0.4545, 0.5455, 0.5455, 0.5455, 0.5455, 0.6364, 0.4545, 0.6364, 0.4545, 0.6364, 0.5455, 0.6364, 0.5455, 0.7273, 0.4545, 0.7273, 0.4545, 0.7273, 0.5455, 0.7273, 0.5455, 0.8182, 0.4545, 0.8182, 0.4545, 0.8182, 0.5455, 0.8182, 0.5455, 0.9091, 0.4545, 0.9091, 0.5455, 0.0251, 0.6364, 0.0251, 0.6364, 0.09091, 0.5455, 0.09091, 0.5455, 0.09091, 0.6364, 0.09091, 0.6364, 0.1818, 0.5455, 0.1818, 0.5455, 0.1818, 0.6364, 0.1818, 0.6364, 0.2727, 0.5455, 0.2727, 0.5455, 0.2727, 0.6364, 0.2727, 0.6364, 0.3636, 0.5455, 0.3636, 0.5455, 0.3636, 0.6364, 0.3636, 0.6364, 0.4545, 0.5455, 0.4545, 0.5455, 0.4545, 0.6364, 0.4545, 0.6364, 0.5455, 0.5455, 0.5455, 0.5455, 0.5455, 0.6364, 0.5455, 0.6364, 0.6364, 0.5455, 0.6364, 0.5455, 0.6364, 0.6364, 0.6364, 0.6364, 0.7273, 0.5455, 0.7273, 0.5455, 0.7273, 0.6364, 0.7273, 0.6364, 0.8182, 0.5455, 0.8182, 0.5455, 0.8182, 0.6364, 0.8182, 0.6364, 0.9091, 0.5455, 0.9091, 0.6364, 0.0251, 0.7273, 0.0251, 0.7273, 0.09091, 0.6364, 0.09091, 0.6364, 0.09091, 0.7273, 0.09091, 0.7273, 0.1818, 0.6364, 0.1818, 0.6364, 0.1818, 0.7273, 0.1818, 0.7273, 0.2727, 0.6364, 0.2727, 0.6364, 0.2727, 0.7273, 0.2727, 0.7273, 0.3636, 0.6364, 0.3636, 0.6364, 0.3636, 0.7273, 0.3636, 0.7273, 0.4545, 0.6364, 0.4545, 0.6364, 0.4545, 0.7273, 0.4545, 0.7273, 0.5455, 0.6364, 0.5455, 0.6364, 0.5455, 0.7273, 0.5455, 0.7273, 0.6364, 0.6364, 0.6364, 0.6364, 0.6364, 0.7273, 0.6364, 0.7273, 0.7273, 0.6364, 0.7273, 0.6364, 0.7273, 0.7273, 0.7273, 0.7273, 0.8182, 0.6364, 0.8182, 0.6364, 0.8182, 0.7273, 0.8182, 0.7273, 0.9091, 0.6364, 0.9091, 0.7273, 0.0251, 0.8182, 0.0251, 0.8182, 0.09091, 0.7273, 0.09091, 0.7273, 0.09091, 0.8182, 0.09091, 0.8182, 0.1818, 0.7273, 0.1818, 0.7273, 0.1818, 0.8182, 0.1818, 0.8182, 0.2727, 0.7273, 0.2727, 0.7273, 0.2727, 0.8182, 0.2727, 0.8182, 0.3636, 0.7273, 0.3636, 0.7273, 0.3636, 0.8182, 0.3636, 0.8182, 0.4545, 0.7273, 0.4545, 0.7273, 0.4545, 0.8182, 0.4545, 0.8182, 0.5455, 0.7273, 0.5455, 0.7273, 0.5455, 0.8182, 0.5455, 0.8182, 0.6364, 0.7273, 0.6364, 0.7273, 0.6364, 0.8182, 0.6364, 0.8182, 0.7273, 0.7273, 0.7273, 0.7273, 0.7273, 0.8182, 0.7273, 0.8182, 0.8182, 0.7273, 0.8182, 0.7273, 0.8182, 0.8182, 0.8182, 0.8182, 0.9091, 0.7273, 0.9091, 0.8182, 0.0251, 0.9091, 0.0251, 0.9091, 0.09091, 0.8182, 0.09091, 0.8182, 0.09091, 0.9091, 0.09091, 0.9091, 0.1818, 0.8182, 0.1818, 0.8182, 0.1818, 0.9091, 0.1818, 0.9091, 0.2727, 0.8182, 0.2727, 0.8182, 0.2727, 0.9091, 0.2727, 0.9091, 0.3636, 0.8182, 0.3636, 0.8182, 0.3636, 0.9091, 0.3636, 0.9091, 0.4545, 0.8182, 0.4545, 0.8182, 0.4545, 0.9091, 0.4545, 0.9091, 0.5455, 0.8182, 0.5455, 0.8182, 0.5455, 0.9091, 0.5455, 0.9091, 0.6364, 0.8182, 0.6364, 0.8182, 0.6364, 0.9091, 0.6364, 0.9091, 0.7273, 0.8182, 0.7273, 0.8182, 0.7273, 0.9091, 0.7273, 0.9091, 0.8182, 0.8182, 0.8182, 0.8182, 0.8182, 0.9091, 0.8182, 0.9091, 0.9091, 0.8182, 0.9091, 0.9829, 0.02511, 1.0, 0.0251, 1.0, 0.09091, 0.983, 0.09091, 0.983, 0.09091, 1.0, 0.09091, 1.0, 0.1818, 0.983, 0.1818, 0.983, 0.1818, 1.0, 0.1818, 1.0, 0.2727, 0.983, 0.2727, 0.983, 0.2727, 1.0, 0.2727, 1.0, 0.3636, 0.983, 0.3636, 0.983, 0.3636, 1.0, 0.3636, 1.0, 0.4545, 0.983, 0.4545, 0.983, 0.4545, 1.0, 0.4545, 1.0, 0.5455, 0.983, 0.5455, 0.983, 0.5455, 1.0, 0.5455, 1.0, 0.6364, 0.983, 0.6364, 0.983, 0.6364, 1.0, 0.6364, 1.0, 0.7273, 0.983, 0.7273, 0.983, 0.7273, 1.0, 0.7273, 1.0, 0.8182, 0.983, 0.8182, 0.983, 0.8182, 1.0, 0.8182, 1.0, 0.9091, 0.983, 0.9091, 0.0, 0.8182, 0.02098, 0.8182, 0.02098, 0.9091, 0.0, 0.9091, 0.0, 0.7273, 0.02098, 0.7273, 0.02098, 0.8182, 0.0, 0.8182, 0.0, 0.6364, 0.02098, 0.6364, 0.02098, 0.7273, 0.0, 0.7273, 0.0, 0.5455, 0.02098, 0.5455, 0.02098, 0.6364, 0.0, 0.6364, 0.0, 0.4545, 0.02098, 0.4545, 0.02098, 0.5455, 0.0, 0.5455, 0.0, 0.3636, 0.02098, 0.3636, 0.02098, 0.4545, 0.0, 0.4545, 0.0, 0.2727, 0.02098, 0.2727, 0.02098, 0.3636, 0.0, 0.3636, 0.0, 0.1818, 0.02098, 0.1818, 0.02098, 0.2727, 0.0, 0.2727, 0.0, 0.09091, 0.02098, 0.09091, 0.02098, 0.1818, 0.0, 0.1818, -2.921e-05, 0.02511, 0.021, 0.0251, 0.02098, 0.09091, 0.0, 0.09091, 6.253e-05, 0.9821, 0.02095, 0.9821, 0.02098, 1.0, 0.0, 1.0, 0.0, 0.0, 0.02098, 0.0, 0.021, 0.0251, -2.921e-05, 0.02511, 0.983, -1.443e-05, 1.0, 0.0, 1.0, 0.0251, 0.9829, 0.02511, 0.8182, 0.0, 0.9091, 0.0, 0.9091, 0.0251, 0.8182, 0.0251, 0.7273, 0.0, 0.8182, 0.0, 0.8182, 0.0251, 0.7273, 0.0251, 0.6364, 0.0, 0.7273, 0.0, 0.7273, 0.0251, 0.6364, 0.0251, 0.5455, 0.0, 0.6364, 0.0, 0.6364, 0.0251, 0.5455, 0.0251, 0.4545, 0.0, 0.5455, 0.0, 0.5455, 0.0251, 0.4545, 0.0251, 0.3636, 0.0, 0.4545, 0.0, 0.4545, 0.0251, 0.3636, 0.0251, 0.2727, 0.0, 0.3636, 0.0, 0.3636, 0.0251, 0.2727, 0.0251, 0.1818, 0.0, 0.2727, 0.0, 0.2727, 0.0251, 0.1818, 0.0251, 0.09091, 0.0, 0.1818, 0.0, 0.1818, 0.0251, 0.09091, 0.0251, 0.02098, 0.0, 0.09091, 0.0, 0.09091, 0.0251, 0.021, 0.0251, 0.0, 0.9091, 0.02098, 0.9091, 0.02095, 0.9821, 6.253e-05, 0.9821, 0.8182, 0.9091, 0.9091, 0.9091, 0.9091, 0.9821, 0.8182, 0.9821, 0.7273, 0.9091, 0.8182, 0.9091, 0.8182, 0.9821, 0.7273, 0.9821, 0.6364, 0.9091, 0.7273, 0.9091, 0.7273, 0.9821, 0.6364, 0.9821, 0.5455, 0.9091, 0.6364, 0.9091, 0.6364, 0.9821, 0.5455, 0.9821, 0.4545, 0.9091, 0.5455, 0.9091, 0.5455, 0.9821, 0.4545, 0.9821, 0.3636, 0.9091, 0.4545, 0.9091, 0.4545, 0.9821, 0.3636, 0.9821, 0.2727, 0.9091, 0.3636, 0.9091, 0.3636, 0.9821, 0.2727, 0.9821, 0.1818, 0.9091, 0.2727, 0.9091, 0.2727, 0.9821, 0.1818, 0.9821, 0.09091, 0.9091, 0.1818, 0.9091, 0.1818, 0.9821, 0.09091, 0.9821, 0.02098, 0.9091, 0.09091, 0.9091, 0.09091, 0.9821, 0.02095, 0.9821, 0.983, 0.9091, 1.0, 0.9091, 1.0, 0.9821, 0.983, 0.9821, 0.9091, 0.9091, 0.983, 0.9091, 0.983, 0.9821, 0.9091, 0.9821, 0.9091, 0.0, 0.983, -1.443e-05, 0.9829, 0.02511, 0.9091, 0.0251, 0.9091, 0.8182, 0.983, 0.8182, 0.983, 0.9091, 0.9091, 0.9091, 0.9091, 0.7273, 0.983, 0.7273, 0.983, 0.8182, 0.9091, 0.8182, 0.9091, 0.6364, 0.983, 0.6364, 0.983, 0.7273, 0.9091, 0.7273, 0.9091, 0.5455, 0.983, 0.5455, 0.983, 0.6364, 0.9091, 0.6364, 0.9091, 0.4545, 0.983, 0.4545, 0.983, 0.5455, 0.9091, 0.5455, 0.9091, 0.3636, 0.983, 0.3636, 0.983, 0.4545, 0.9091, 0.4545, 0.9091, 0.2727, 0.983, 0.2727, 0.983, 0.3636, 0.9091, 0.3636, 0.9091, 0.1818, 0.983, 0.1818, 0.983, 0.2727, 0.9091, 0.2727, 0.9091, 0.09091, 0.983, 0.09091, 0.983, 0.1818, 0.9091, 0.1818, 0.9091, 0.0251, 0.9829, 0.02511, 0.983, 0.09091, 0.9091, 0.09091, 0.9091, 0.9821, 0.983, 0.9821, 0.9829, 1.0, 0.9091, 1.0])
me_plane_001.materials.append(mat_wood)
me_plane_001.use_remesh_fix_poles = True
me_plane_001.use_remesh_preserve_attributes = False
me_plane_001.update()

# ---- curves / text
txt_text = bpy.data.curves.new('Text', 'FONT')
txt_text.dimensions = '2D'
txt_text.body = 'Science'
txt_text.materials.append(mat_text)
txt_text.extrude = 0.1
txt_text.align_x = 'CENTER'
txt_text.space_character = 0.9
cu_nurbscurve = bpy.data.curves.new('NurbsCurve', 'CURVE')
cu_nurbscurve.dimensions = '3D'
_sp = cu_nurbscurve.splines.new('NURBS'); _sp.points.add(3)
_sp.points.foreach_set('co', [-1.5, 0.0, 0.0, 1.0, -1.0, 1.0, 0.0, 1.0, 1.0, 1.0, 0.0, 1.0, 1.5, 0.0, 0.0, 1.0])
_sp.order_v = 0
cu_nurbscurve.use_path = True
cu_nurbscurve.fill_mode = 'FULL'
txt_text_002 = bpy.data.curves.new('Text.002', 'FONT')
txt_text_002.dimensions = '2D'
txt_text_002.body = 'Olympiad'
txt_text_002.materials.append(mat_text)
txt_text_002.extrude = 0.1
txt_text_002.align_x = 'CENTER'
cu_nurbscurve_001 = bpy.data.curves.new('NurbsCurve.001', 'CURVE')
cu_nurbscurve_001.dimensions = '3D'
_sp = cu_nurbscurve_001.splines.new('NURBS'); _sp.points.add(3)
_sp.points.foreach_set('co', [-1.5, 1.0, 4.371e-08, 1.0, -1.0, -0.1724, -4.371e-08, 1.0, 1.0, -0.1724, -4.371e-08, 1.0, 1.5, 1.0, 4.371e-08, 1.0])
_sp.order_v = 0
cu_nurbscurve_001.use_path = True
cu_nurbscurve_001.fill_mode = 'FULL'
cu_nurbscurve_002 = bpy.data.curves.new('NurbsCurve.002', 'CURVE')
cu_nurbscurve_002.dimensions = '3D'
_sp = cu_nurbscurve_002.splines.new('NURBS'); _sp.points.add(3)
_sp.points.foreach_set('co', [-0.04252, 0.0, 0.3197, 1.0, 0.07726, 0.0, 0.3044, 1.0, 0.04847, 0.0, 0.1623, 1.0, -0.02514, 0.0, 0.09072, 1.0])
_sp.order_v = 0
cu_nurbscurve_002.materials.append(mat_wood)
cu_nurbscurve_002.use_path = True
cu_nurbscurve_002.bevel_resolution = 1
cu_nurbscurve_002.extrude = 0.002
cu_nurbscurve_002.bevel_depth = 0.002
cu_nurbscurve_002.fill_mode = 'FULL'
cu_nurbscurve_002.use_fill_caps = True

# ---- objects
ob_camera = bpy.data.objects.new('Camera', cam_camera)
ob_text = bpy.data.objects.new('Text', txt_text)
ob_nurbscurve = bpy.data.objects.new('NurbsCurve', cu_nurbscurve)
ob_text_001 = bpy.data.objects.new('Text.001', txt_text_002)
ob_nurbscurve_001 = bpy.data.objects.new('NurbsCurve.001', cu_nurbscurve_001)
ob_plane = bpy.data.objects.new('Plane', me_plane)
ob_empty = bpy.data.objects.new('Empty', None)
ob_nurbscurve_002 = bpy.data.objects.new('NurbsCurve.002', cu_nurbscurve_002)
ob_nurbscurve_003 = bpy.data.objects.new('NurbsCurve.003', me_nurbscurve_003)
ob_point = bpy.data.objects.new('Point', light_point)
ob_cylinder = bpy.data.objects.new('Cylinder', me_cylinder)
ob_plane_001 = bpy.data.objects.new('Plane.001', me_plane_001)

# ---- transforms, parenting, visibility, modifiers, constraints
ob_camera.location = (1.266, 0.0, 0.0)
ob_camera.rotation_euler = (1.571, -0.0, 1.571)
ob_camera.lock_rotations_4d = False
ob_camera.empty_display_type = 'ARROWS'
ob_camera.color = (0.0, 0.0, 0.0, 0.0)
ob_camera.display_type = 'WIRE'
ob_camera.lineart.crease_threshold = 0.0
ob_text.parent = ob_empty
ob_text.location = (-3.927e-08, -0.5202, -0.009206)
ob_text.rotation_euler = (-0.892, -0.0, 0.0)
ob_nurbscurve.parent = ob_empty
ob_nurbscurve.location = (0.0, 0.0, 0.0)
ob_nurbscurve.scale = (1.77, 1.77, 1.77)
ob_text_001.parent = ob_empty
ob_text_001.location = (4.375e-08, -0.689, 0.01026)
ob_text_001.rotation_euler = (-0.892, -0.0, 0.0)
ob_nurbscurve_001.parent = ob_empty
ob_nurbscurve_001.location = (0.0, -1.269, 0.0)
ob_nurbscurve_001.scale = (2.935, 2.935, 2.935)
ob_plane.location = (0.0, 0.0, -0.4424)
ob_empty.location = (0.1586, 0.0, 0.03102)
ob_empty.rotation_euler = (1.553, -7.549e-08, 1.571)
ob_empty.scale = (0.1873, 0.1873, 0.1873)
ob_nurbscurve_002.location = (0.0, 0.0, 0.0)
_m = ob_nurbscurve_002.modifiers.new('Array', 'ARRAY')
_m.count = 5
_m.use_constant_offset = True
_m.constant_offset_displace = (0.01, 0.1, 0.0)
_m.use_relative_offset = False
_m.relative_offset_displace = (0.0, 1.0, 0.0)
_m = ob_nurbscurve_002.modifiers.new('Mirror', 'MIRROR')
_m.use_axis = (False, True, False)
ob_nurbscurve_003.location = (0.0, 0.0, 0.0)
_m = ob_nurbscurve_003.modifiers.new('Mirror', 'MIRROR')
_m.use_axis = (False, True, False)
_m = ob_nurbscurve_003.modifiers.new('Solidify', 'SOLIDIFY')
_m.thickness = 0.001
ob_point.location = (0.0, 0.0, 0.5713)
ob_cylinder.location = (0.03471, 0.1788, -0.4239)
ob_cylinder.rotation_euler = (2.292, -0.123, -1.571)
_m = ob_cylinder.modifiers.new('Auto Smooth', 'NODES')
_m.node_group = ng_auto_smooth
_gi = [s.identifier for s in ng_auto_smooth.interface.items_tree if s.item_type == 'SOCKET' and s.in_out == 'INPUT']
_m[_gi[1]] = 0.5236  # Angle
ob_plane_001.parent = ob_cylinder
ob_plane_001.matrix_parent_inverse = Matrix(((-4.371e-08, 1.0, 0.0, -0.0), (-1.0, -4.371e-08, -0.0, 0.0), (0.0, -0.0, 1.0, -0.0), (-0.0, 0.0, -0.0, 1.0)))
ob_plane_001.location = (0.0, 0.0, 0.0)
_m = ob_plane_001.modifiers.new('Mirror', 'MIRROR')
_m.use_mirror_merge = False
_m = ob_plane_001.modifiers.new('Array', 'ARRAY')
_m.count = 4
_m.use_relative_offset = False
_m.use_object_offset = True
_m.offset_object = ob_cylinder

# ---- collection membership
col_collection.objects.link(ob_camera)
col_collection.objects.link(ob_text)
col_collection.objects.link(ob_nurbscurve)
col_collection.objects.link(ob_text_001)
col_collection.objects.link(ob_nurbscurve_001)
col_collection.objects.link(ob_plane)
col_collection.objects.link(ob_empty)
col_collection.objects.link(ob_nurbscurve_002)
col_collection.objects.link(ob_nurbscurve_003)
col_collection.objects.link(ob_point)
col_collection.objects.link(ob_cylinder)
col_collection.objects.link(ob_plane_001)

# ---- scene / render settings (as saved in the file)
scene.camera = ob_camera
scene.frame_start = 1; scene.frame_end = 250; scene.frame_set(1)
scene.render.engine = 'CYCLES'
scene.render.resolution_x = 1000
scene.render.resolution_y = 1000
scene.render.pixel_aspect_x = 8.0
scene.render.pixel_aspect_y = 10.0
scene.cycles.sampling_pattern = 'TABULATED_SOBOL'
scene.cycles.use_light_tree = False
scene.view_settings.view_transform = 'Filmic'
bpy.context.view_layer.update()

